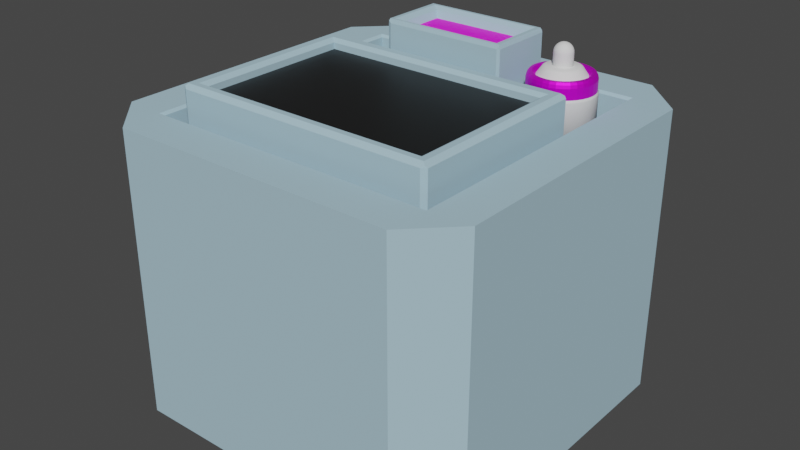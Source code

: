 # Source: Timer.blend  (saved by Blender 2.82.7; exported with 4.5.12 LTS)
import bpy
from mathutils import Matrix  # noqa: F401  (used for matrix-valued properties, if any)

bpy.ops.wm.read_factory_settings(use_empty=True)
scene = bpy.context.scene
scene.name = 'Scene'

# ---- collections
col_collection = bpy.data.collections.new('Collection'); scene.collection.children.link(col_collection)

# ---- images (referenced by path relative to the original .blend; pixels are not part of the script)
import os
ASSET_DIR = os.environ.get("B2B_ASSET_DIR", "")  # directory of the original .blend (textures are referenced by path, not embedded)
HERE = os.path.dirname(os.path.abspath(__file__))  # packed textures are extracted next to this script under _unpacked/

def load_image(name, relpath, width, height, colorspace="sRGB"):
    """Load a texture the original file referenced (path relative to the .blend, or extracted next to this script)."""
    p = next((c for c in (os.path.join(HERE, relpath), os.path.join(ASSET_DIR, relpath)) if relpath and os.path.exists(c)), "")
    if p:
        img = bpy.data.images.load(p, check_existing=True)
        img.name = name
    else:  # same state as the original file: an image datablock whose file is absent (Cycles renders it pink)
        img = bpy.data.images.new(name, width, height)
        img.source = "FILE"
        img.filepath = "//" + (relpath or name)
    img.colorspace_settings.name = colorspace
    return img
img_timer_texture_png = load_image('Timer_texture.png', 'Timer_texture.png', 1024, 1024, 'sRGB')
img_timer_strike0texture_png = load_image('Timer_Strike0Texture.png', 'Timer_Strike0Texture.png', 1024, 1024, 'sRGB')
img_timer_strike1texture_png = load_image('Timer_Strike1Texture.png', 'Timer_Strike1Texture.png', 1024, 1024, 'sRGB')
img_timer_strike2texture_png = load_image('Timer_Strike2Texture.png', 'Timer_Strike2Texture.png', 1024, 1024, 'sRGB')

# ---- materials (node trees are filled in below, after node groups)
mat_timer_material = bpy.data.materials.new('Timer_Material')
mat_timer_material.use_transparent_shadow = False
mat_timer_material.diffuse_color = (0.397, 0.5797, 0.6738, 1.0)
mat_timer_material.roughness = 0.314
mat_timer_material.specular_intensity = 0.1559
mat_timer_material.metallic = 0.2796
mat_timer_texture = bpy.data.materials.new('Timer_Texture')
mat_timer_texture.use_transparent_shadow = False
mat_timer_screenmaterial = bpy.data.materials.new('Timer_ScreenMaterial')
mat_timer_screenmaterial.use_transparent_shadow = False
mat_timer_strike0material = bpy.data.materials.new('Timer_Strike0Material')
mat_timer_strike0material.use_transparent_shadow = False
mat_timer_strike1material = bpy.data.materials.new('Timer_Strike1Material')
mat_timer_strike1material.use_transparent_shadow = False
mat_timer_strike2material = bpy.data.materials.new('Timer_Strike2Material')
mat_timer_strike2material.use_transparent_shadow = False
mat_timer_strike2material_001 = bpy.data.materials.new('Timer_Strike2Material.001')
mat_timer_strike2material_001.use_transparent_shadow = False
mat_timer_strike2material_001.diffuse_color = (0.01002, 0.01002, 0.01002, 1.0)
mat_timer_strike2material_001.roughness = 0.3441
mat_timer_strike2material_001.specular_intensity = 1.0

# ---- material node trees
mat_timer_texture.use_nodes = True; mat_timer_texture.node_tree.nodes.clear()
_N = mat_timer_texture.node_tree.nodes; _L = mat_timer_texture.node_tree.links
n0 = _N.new('ShaderNodeOutputMaterial'); n0.name = 'Material Output'; n0.location = (300, 300)
n1 = _N.new('ShaderNodeBsdfPrincipled'); n1.name = 'Principled BSDF'; n1.location = (10, 300)
n1.distribution = 'GGX'
n1.subsurface_method = 'BURLEY'
n1.inputs[1].default_value = 0.6795
n1.inputs[3].default_value = 1.45
n1.inputs[27].default_value = (0.0, 0.0, 0.0, 1.0)
n1.inputs[28].default_value = 1.0
n2 = _N.new('ShaderNodeTexImage'); n2.name = 'Image Texture'; n2.location = (-280, 280)
n2.image = img_timer_texture_png
_L.new(n1.outputs[0], n0.inputs[0])
_L.new(n2.outputs[0], n1.inputs[0])
n0.is_active_output = True
mat_timer_screenmaterial.use_nodes = True; mat_timer_screenmaterial.node_tree.nodes.clear()
_N = mat_timer_screenmaterial.node_tree.nodes; _L = mat_timer_screenmaterial.node_tree.links
n0 = _N.new('ShaderNodeOutputMaterial'); n0.name = 'Material Output'; n0.location = (300, 300)
n1 = _N.new('ShaderNodeBsdfPrincipled'); n1.name = 'Principled BSDF'; n1.location = (10, 300)
n1.distribution = 'GGX'
n1.subsurface_method = 'BURLEY'
n1.inputs[0].default_value = (0.008076, 0.008076, 0.008076, 1.0)
n1.inputs[3].default_value = 1.45
n1.inputs[27].default_value = (0.0, 0.0, 0.0, 1.0)
n1.inputs[28].default_value = 1.0
_L.new(n1.outputs[0], n0.inputs[0])
n0.is_active_output = True
mat_timer_strike0material.use_nodes = True; mat_timer_strike0material.node_tree.nodes.clear()
_N = mat_timer_strike0material.node_tree.nodes; _L = mat_timer_strike0material.node_tree.links
n0 = _N.new('ShaderNodeOutputMaterial'); n0.name = 'Material Output'; n0.location = (300, 300)
n1 = _N.new('ShaderNodeBsdfPrincipled'); n1.name = 'Principled BSDF'; n1.location = (10, 300)
n1.distribution = 'GGX'
n1.subsurface_method = 'BURLEY'
n1.inputs[3].default_value = 1.45
n1.inputs[27].default_value = (0.0, 0.0, 0.0, 1.0)
n1.inputs[28].default_value = 1.0
n2 = _N.new('ShaderNodeTexImage'); n2.name = 'Image Texture'; n2.location = (-280, 280)
n2.image = img_timer_strike0texture_png
_L.new(n1.outputs[0], n0.inputs[0])
_L.new(n2.outputs[0], n1.inputs[0])
n0.is_active_output = True
mat_timer_strike1material.use_nodes = True; mat_timer_strike1material.node_tree.nodes.clear()
_N = mat_timer_strike1material.node_tree.nodes; _L = mat_timer_strike1material.node_tree.links
n0 = _N.new('ShaderNodeOutputMaterial'); n0.name = 'Material Output'; n0.location = (300, 300)
n1 = _N.new('ShaderNodeBsdfPrincipled'); n1.name = 'Principled BSDF'; n1.location = (10, 300)
n1.distribution = 'GGX'
n1.subsurface_method = 'BURLEY'
n1.inputs[3].default_value = 1.45
n1.inputs[27].default_value = (0.0, 0.0, 0.0, 1.0)
n1.inputs[28].default_value = 1.0
n2 = _N.new('ShaderNodeTexImage'); n2.name = 'Image Texture'; n2.location = (-280, 280)
n2.image = img_timer_strike1texture_png
_L.new(n1.outputs[0], n0.inputs[0])
_L.new(n2.outputs[0], n1.inputs[0])
n0.is_active_output = True
mat_timer_strike2material.use_nodes = True; mat_timer_strike2material.node_tree.nodes.clear()
_N = mat_timer_strike2material.node_tree.nodes; _L = mat_timer_strike2material.node_tree.links
n0 = _N.new('ShaderNodeOutputMaterial'); n0.name = 'Material Output'; n0.location = (300, 300)
n1 = _N.new('ShaderNodeBsdfPrincipled'); n1.name = 'Principled BSDF'; n1.location = (10, 300)
n1.distribution = 'GGX'
n1.subsurface_method = 'BURLEY'
n1.inputs[3].default_value = 1.45
n1.inputs[27].default_value = (0.0, 0.0, 0.0, 1.0)
n1.inputs[28].default_value = 1.0
n2 = _N.new('ShaderNodeTexImage'); n2.name = 'Image Texture'; n2.location = (-280, 280)
n2.image = img_timer_strike2texture_png
_L.new(n1.outputs[0], n0.inputs[0])
_L.new(n2.outputs[0], n1.inputs[0])
n0.is_active_output = True
mat_timer_strike2material_001.use_nodes = True; mat_timer_strike2material_001.node_tree.nodes.clear()
_N = mat_timer_strike2material_001.node_tree.nodes; _L = mat_timer_strike2material_001.node_tree.links
n0 = _N.new('ShaderNodeOutputMaterial'); n0.name = 'Material Output'; n0.location = (300, 300)
n1 = _N.new('ShaderNodeBsdfPrincipled'); n1.name = 'Principled BSDF'; n1.location = (10, 300)
n1.distribution = 'GGX'
n1.subsurface_method = 'BURLEY'
n1.inputs[3].default_value = 1.45
n1.inputs[27].default_value = (0.0, 0.0, 0.0, 1.0)
n1.inputs[28].default_value = 1.0
n2 = _N.new('ShaderNodeTexImage'); n2.name = 'Image Texture'; n2.location = (-280, 280)
n2.image = img_timer_strike2texture_png
_L.new(n1.outputs[0], n0.inputs[0])
_L.new(n2.outputs[0], n1.inputs[0])
n0.is_active_output = True

# ---- world
world_world = bpy.data.worlds.new('World'); scene.world = world_world
world_world.use_nodes = True; world_world.node_tree.nodes.clear()
_N = world_world.node_tree.nodes; _L = world_world.node_tree.links
n0 = _N.new('ShaderNodeOutputWorld'); n0.name = 'World Output'; n0.location = (300, 300)
n1 = _N.new('ShaderNodeBackground'); n1.name = 'Background'; n1.location = (10, 300)
n1.inputs[0].default_value = (0.05088, 0.05088, 0.05088, 1.0)
_L.new(n1.outputs[0], n0.inputs[0])
n0.is_active_output = True
world_world.color = (0.05088, 0.05088, 0.05088)
world_world.use_sun_shadow = False
world_world.sun_shadow_jitter_overblur = 0.0

# ---- meshes
me_cylinder = bpy.data.meshes.new('Cylinder')
me_cylinder.from_pydata([(0.0, 1.0, -1.0), (-2.779e-08, 0.4735, 1.033), (0.1951, 0.9808, -1.0), (0.09238, 0.4644, 1.033), (0.3827, 0.9239, -1.0), (0.1812, 0.4375, 1.033), (0.5556, 0.8315, -1.0), (0.2631, 0.3937, 1.033), (0.7071, 0.7071, -1.0), (0.3348, 0.3348, 1.033), (0.8315, 0.5556, -1.0), (0.3937, 0.2631, 1.033), (0.9239, 0.3827, -1.0), (0.4375, 0.1812, 1.033), (0.9808, 0.1951, -1.0), (0.4644, 0.09238, 1.033), (1.0, 7.55e-08, -1.0), (0.4735, 1.315e-07, 1.033), (0.9808, -0.1951, -1.0), (0.4644, -0.09238, 1.033), (0.9239, -0.3827, -1.0), (0.4375, -0.1812, 1.033), (0.8315, -0.5556, -1.0), (0.3937, -0.2631, 1.033), (0.7071, -0.7071, -1.0), (0.3348, -0.3348, 1.033), (0.5556, -0.8315, -1.0), (0.2631, -0.3937, 1.033), (0.3827, -0.9239, -1.0), (0.1812, -0.4375, 1.033), (0.1951, -0.9808, -1.0), (0.09238, -0.4644, 1.033), (-3.258e-07, -1.0, -1.0), (-1.535e-07, -0.4735, 1.033), (-0.1951, -0.9808, -1.0), (-0.09238, -0.4644, 1.033), (-0.3827, -0.9239, -1.0), (-0.1812, -0.4375, 1.033), (-0.5556, -0.8315, -1.0), (-0.2631, -0.3937, 1.033), (-0.7071, -0.7071, -1.0), (-0.3348, -0.3348, 1.033), (-0.8315, -0.5556, -1.0), (-0.3937, -0.2631, 1.033), (-0.9239, -0.3827, -1.0), (-0.4375, -0.1812, 1.033), (-0.9808, -0.1951, -1.0), (-0.4644, -0.09238, 1.033), (-1.0, 9.656e-07, -1.0), (-0.4735, 5.555e-07, 1.033), (-0.9808, 0.1951, -1.0), (-0.4644, 0.09238, 1.033), (-0.9239, 0.3827, -1.0), (-0.4375, 0.1812, 1.033), (-0.8315, 0.5556, -1.0), (-0.3937, 0.2631, 1.033), (-0.7071, 0.7071, -1.0), (-0.3348, 0.3348, 1.033), (-0.5556, 0.8315, -1.0), (-0.2631, 0.3937, 1.033), (-0.3827, 0.9239, -1.0), (-0.1812, 0.4375, 1.033), (-0.1951, 0.9808, -1.0), (-0.09238, 0.4644, 1.033), (0.0, 1.0, 0.3093), (0.1951, 0.9808, 0.3093), (0.3827, 0.9239, 0.3093), (0.5556, 0.8315, 0.3093), (0.7071, 0.7071, 0.3093), (0.8315, 0.5556, 0.3093), (0.9239, 0.3827, 0.3093), (0.9808, 0.1951, 0.3093), (1.0, 7.55e-08, 0.3093), (0.9808, -0.1951, 0.3093), (0.9239, -0.3827, 0.3093), (0.8315, -0.5556, 0.3093), (0.7071, -0.7071, 0.3093), (0.5556, -0.8315, 0.3093), (0.3827, -0.9239, 0.3093), (0.1951, -0.9808, 0.3093), (-3.258e-07, -1.0, 0.3093), (-0.1951, -0.9808, 0.3093), (-0.3827, -0.9239, 0.3093), (-0.5556, -0.8315, 0.3093), (-0.7071, -0.7071, 0.3093), (-0.8315, -0.5556, 0.3093), (-0.9239, -0.3827, 0.3093), (-0.9808, -0.1951, 0.3093), (-1.0, 9.656e-07, 0.3093), (-0.9808, 0.1951, 0.3093), (-0.9239, 0.3827, 0.3093), (-0.8315, 0.5556, 0.3093), (-0.7071, 0.7071, 0.3093), (-0.5556, 0.8315, 0.3093), (-0.3827, 0.9239, 0.3093), (-0.1951, 0.9808, 0.3093), (0.1056, 0.5307, 1.0), (0.0, 0.5411, 1.0), (0.2071, 0.4999, 1.0), (0.3006, 0.4499, 1.0), (0.3826, 0.3826, 1.0), (0.4499, 0.3006, 1.0), (0.4999, 0.2071, 1.0), (0.5307, 0.1056, 1.0), (0.5411, 1.503e-07, 1.0), (0.5307, -0.1056, 1.0), (0.4999, -0.2071, 1.0), (0.4499, -0.3006, 1.0), (0.3826, -0.3826, 1.0), (0.3006, -0.4499, 1.0), (0.2071, -0.4999, 1.0), (0.1056, -0.5307, 1.0), (-1.763e-07, -0.5411, 1.0), (-0.1056, -0.5307, 1.0), (-0.2071, -0.4999, 1.0), (-0.3006, -0.4499, 1.0), (-0.3826, -0.3826, 1.0), (-0.4499, -0.3006, 1.0), (-0.4999, -0.2071, 1.0), (-0.5307, -0.1056, 1.0), (-0.5411, 6.319e-07, 1.0), (-0.5307, 0.1056, 1.0), (-0.4999, 0.2071, 1.0), (-0.4499, 0.3006, 1.0), (-0.3826, 0.3826, 1.0), (-0.3006, 0.4499, 1.0), (-0.2071, 0.4999, 1.0), (-0.1056, 0.5307, 1.0), (-5.586e-09, 1.004, 0.3386), (0.1958, 0.9843, 0.3386), (0.384, 0.9271, 0.3386), (0.5575, 0.8344, 0.3386), (0.7096, 0.7096, 0.3386), (0.8344, 0.5575, 0.3386), (0.9271, 0.384, 0.3386), (0.9843, 0.1958, 0.3386), (1.004, 6.934e-08, 0.3386), (0.9843, -0.1958, 0.3386), (0.9271, -0.384, 0.3386), (0.8344, -0.5575, 0.3386), (0.7096, -0.7096, 0.3386), (0.5575, -0.8344, 0.3386), (0.384, -0.9271, 0.3386), (0.1958, -0.9843, 0.3386), (-3.326e-07, -1.004, 0.3386), (-0.1958, -0.9843, 0.3386), (-0.384, -0.9271, 0.3386), (-0.5575, -0.8344, 0.3386), (-0.7096, -0.7096, 0.3386), (-0.8344, -0.5575, 0.3386), (-0.9271, -0.384, 0.3386), (-0.9843, -0.1958, 0.3386), (-1.004, 9.626e-07, 0.3386), (-0.9843, 0.1958, 0.3386), (-0.9271, 0.384, 0.3386), (-0.8344, 0.5575, 0.3386), (-0.7096, 0.7096, 0.3386), (-0.5575, 0.8344, 0.3386), (-0.384, 0.9271, 0.3386), (-0.1958, 0.9843, 0.3386)], [], [(128, 97, 96, 129), (129, 96, 98, 130), (130, 98, 99, 131), (131, 99, 100, 132), (132, 100, 101, 133), (133, 101, 102, 134), (134, 102, 103, 135), (135, 103, 104, 136), (136, 104, 105, 137), (137, 105, 106, 138), (138, 106, 107, 139), (139, 107, 108, 140), (140, 108, 109, 141), (141, 109, 110, 142), (142, 110, 111, 143), (143, 111, 112, 144), (144, 112, 113, 145), (145, 113, 114, 146), (146, 114, 115, 147), (147, 115, 116, 148), (148, 116, 117, 149), (149, 117, 118, 150), (150, 118, 119, 151), (151, 119, 120, 152), (152, 120, 121, 153), (153, 121, 122, 154), (154, 122, 123, 155), (155, 123, 124, 156), (156, 124, 125, 157), (157, 125, 126, 158), (3, 1, 63, 61, 59, 57, 55, 53, 51, 49, 47, 45, 43, 41, 39, 37, 35, 33, 31, 29, 27, 25, 23, 21, 19, 17, 15, 13, 11, 9, 7, 5), (158, 126, 127, 159), (159, 127, 97, 128), (0, 2, 4, 6, 8, 10, 12, 14, 16, 18, 20, 22, 24, 26, 28, 30, 32, 34, 36, 38, 40, 42, 44, 46, 48, 50, 52, 54, 56, 58, 60, 62), (62, 95, 64, 0), (60, 94, 95, 62), (58, 93, 94, 60), (56, 92, 93, 58), (54, 91, 92, 56), (52, 90, 91, 54), (50, 89, 90, 52), (48, 88, 89, 50), (46, 87, 88, 48), (44, 86, 87, 46), (42, 85, 86, 44), (40, 84, 85, 42), (38, 83, 84, 40), (36, 82, 83, 38), (34, 81, 82, 36), (32, 80, 81, 34), (30, 79, 80, 32), (28, 78, 79, 30), (26, 77, 78, 28), (24, 76, 77, 26), (22, 75, 76, 24), (20, 74, 75, 22), (18, 73, 74, 20), (16, 72, 73, 18), (14, 71, 72, 16), (12, 70, 71, 14), (10, 69, 70, 12), (8, 68, 69, 10), (6, 67, 68, 8), (4, 66, 67, 6), (2, 65, 66, 4), (0, 64, 65, 2), (1, 3, 96, 97), (3, 5, 98, 96), (5, 7, 99, 98), (7, 9, 100, 99), (9, 11, 101, 100), (11, 13, 102, 101), (13, 15, 103, 102), (15, 17, 104, 103), (17, 19, 105, 104), (19, 21, 106, 105), (21, 23, 107, 106), (23, 25, 108, 107), (25, 27, 109, 108), (27, 29, 110, 109), (29, 31, 111, 110), (31, 33, 112, 111), (33, 35, 113, 112), (35, 37, 114, 113), (37, 39, 115, 114), (39, 41, 116, 115), (41, 43, 117, 116), (43, 45, 118, 117), (45, 47, 119, 118), (47, 49, 120, 119), (49, 51, 121, 120), (51, 53, 122, 121), (53, 55, 123, 122), (55, 57, 124, 123), (57, 59, 125, 124), (59, 61, 126, 125), (61, 63, 127, 126), (63, 1, 97, 127), (95, 159, 128, 64), (94, 158, 159, 95), (93, 157, 158, 94), (92, 156, 157, 93), (91, 155, 156, 92), (90, 154, 155, 91), (89, 153, 154, 90), (88, 152, 153, 89), (87, 151, 152, 88), (86, 150, 151, 87), (85, 149, 150, 86), (84, 148, 149, 85), (83, 147, 148, 84), (82, 146, 147, 83), (81, 145, 146, 82), (80, 144, 145, 81), (79, 143, 144, 80), (78, 142, 143, 79), (77, 141, 142, 78), (76, 140, 141, 77), (75, 139, 140, 76), (74, 138, 139, 75), (73, 137, 138, 74), (72, 136, 137, 73), (71, 135, 136, 72), (70, 134, 135, 71), (69, 133, 134, 70), (68, 132, 133, 69), (67, 131, 132, 68), (66, 130, 131, 67), (65, 129, 130, 66), (64, 128, 129, 65)])
me_cylinder.polygons.foreach_set('use_smooth', [True] * 130)
_uv = me_cylinder.uv_layers.new(name='UVMap')
_uv.uv.foreach_set('vector', [1.0, 0.8346, 1.0, 1.0, 0.9688, 1.0, 0.9688, 0.8346, 0.9688, 0.8346, 0.9688, 1.0, 0.9375, 1.0, 0.9375, 0.8346, 0.9375, 0.8346, 0.9375, 1.0, 0.9062, 1.0, 0.9062, 0.8346, 0.9062, 0.8346, 0.9062, 1.0, 0.875, 1.0, 0.875, 0.8346, 0.875, 0.8346, 0.875, 1.0, 0.8438, 1.0, 0.8438, 0.8346, 0.8438, 0.8346, 0.8438, 1.0, 0.8125, 1.0, 0.8125, 0.8346, 0.8125, 0.8346, 0.8125, 1.0, 0.7812, 1.0, 0.7812, 0.8346, 0.7812, 0.8346, 0.7812, 1.0, 0.75, 1.0, 0.75, 0.8346, 0.75, 0.8346, 0.75, 1.0, 0.7188, 1.0, 0.7188, 0.8346, 0.7188, 0.8346, 0.7188, 1.0, 0.6875, 1.0, 0.6875, 0.8346, 0.6875, 0.8346, 0.6875, 1.0, 0.6562, 1.0, 0.6563, 0.8346, 0.6563, 0.8346, 0.6562, 1.0, 0.625, 1.0, 0.625, 0.8346, 0.625, 0.8346, 0.625, 1.0, 0.5938, 1.0, 0.5938, 0.8346, 0.5938, 0.8346, 0.5938, 1.0, 0.5625, 1.0, 0.5625, 0.8346, 0.5625, 0.8346, 0.5625, 1.0, 0.5312, 1.0, 0.5312, 0.8346, 0.5312, 0.8346, 0.5312, 1.0, 0.5, 1.0, 0.5, 0.8346, 0.5, 0.8346, 0.5, 1.0, 0.4688, 1.0, 0.4688, 0.8346, 0.4688, 0.8346, 0.4688, 1.0, 0.4375, 1.0, 0.4375, 0.8346, 0.4375, 0.8346, 0.4375, 1.0, 0.4062, 1.0, 0.4062, 0.8346, 0.4062, 0.8346, 0.4062, 1.0, 0.375, 1.0, 0.375, 0.8346, 0.375, 0.8346, 0.375, 1.0, 0.3438, 1.0, 0.3438, 0.8346, 0.3438, 0.8346, 0.3438, 1.0, 0.3125, 1.0, 0.3125, 0.8346, 0.3125, 0.8346, 0.3125, 1.0, 0.2812, 1.0, 0.2813, 0.8346, 0.2813, 0.8346, 0.2812, 1.0, 0.25, 1.0, 0.25, 0.8346, 0.25, 0.8346, 0.25, 1.0, 0.2188, 1.0, 0.2188, 0.8346, 0.2188, 0.8346, 0.2188, 1.0, 0.1875, 1.0, 0.1875, 0.8346, 0.1875, 0.8346, 0.1875, 1.0, 0.1562, 1.0, 0.1562, 0.8346, 0.1562, 0.8346, 0.1562, 1.0, 0.125, 1.0, 0.125, 0.8346, 0.125, 0.8346, 0.125, 1.0, 0.09375, 1.0, 0.09375, 0.8346, 0.09375, 0.8346, 0.09375, 1.0, 0.0625, 1.0, 0.0625, 0.8346, 0.291, 0.456, 0.25, 0.46, 0.209, 0.456, 0.1696, 0.444, 0.1333, 0.4246, 0.1015, 0.3985, 0.07538, 0.3667, 0.05597, 0.3304, 0.04402, 0.291, 0.03999, 0.25, 0.04402, 0.209, 0.05597, 0.1696, 0.07538, 0.1333, 0.1015, 0.1015, 0.1333, 0.07538, 0.1696, 0.05597, 0.209, 0.04402, 0.25, 0.03999, 0.291, 0.04402, 0.3304, 0.05597, 0.3667, 0.07538, 0.3985, 0.1015, 0.4246, 0.1333, 0.444, 0.1696, 0.456, 0.209, 0.46, 0.25, 0.456, 0.291, 0.444, 0.3304, 0.4246, 0.3667, 0.3985, 0.3985, 0.3667, 0.4246, 0.3304, 0.444, 0.0625, 0.8346, 0.0625, 1.0, 0.03125, 1.0, 0.03125, 0.8346, 0.03125, 0.8346, 0.03125, 1.0, 0.0, 1.0, 0.0, 0.8346, 0.75, 0.49, 0.7968, 0.4854, 0.8418, 0.4717, 0.8833, 0.4496, 0.9197, 0.4197, 0.9496, 0.3833, 0.9717, 0.3418, 0.9854, 0.2968, 0.99, 0.25, 0.9854, 0.2032, 0.9717, 0.1582, 0.9496, 0.1167, 0.9197, 0.08029, 0.8833, 0.05045, 0.8418, 0.02827, 0.7968, 0.01461, 0.75, 0.01, 0.7032, 0.01461, 0.6582, 0.02827, 0.6167, 0.05045, 0.5803, 0.08029, 0.5504, 0.1167, 0.5283, 0.1582, 0.5146, 0.2032, 0.51, 0.25, 0.5146, 0.2968, 0.5283, 0.3418, 0.5504, 0.3833, 0.5803, 0.4197, 0.6167, 0.4496, 0.6582, 0.4717, 0.7032, 0.4854, 0.03125, 0.5, 0.03125, 0.8273, 0.0, 0.8273, 0.0, 0.5, 0.0625, 0.5, 0.0625, 0.8273, 0.03125, 0.8273, 0.03125, 0.5, 0.09375, 0.5, 0.09375, 0.8273, 0.0625, 0.8273, 0.0625, 0.5, 0.125, 0.5, 0.125, 0.8273, 0.09375, 0.8273, 0.09375, 0.5, 0.1562, 0.5, 0.1562, 0.8273, 0.125, 0.8273, 0.125, 0.5, 0.1875, 0.5, 0.1875, 0.8273, 0.1562, 0.8273, 0.1562, 0.5, 0.2188, 0.5, 0.2188, 0.8273, 0.1875, 0.8273, 0.1875, 0.5, 0.25, 0.5, 0.25, 0.8273, 0.2188, 0.8273, 0.2188, 0.5, 0.2812, 0.5, 0.2812, 0.8273, 0.25, 0.8273, 0.25, 0.5, 0.3125, 0.5, 0.3125, 0.8273, 0.2812, 0.8273, 0.2812, 0.5, 0.3438, 0.5, 0.3438, 0.8273, 0.3125, 0.8273, 0.3125, 0.5, 0.375, 0.5, 0.375, 0.8273, 0.3438, 0.8273, 0.3438, 0.5, 0.4062, 0.5, 0.4062, 0.8273, 0.375, 0.8273, 0.375, 0.5, 0.4375, 0.5, 0.4375, 0.8273, 0.4062, 0.8273, 0.4062, 0.5, 0.4688, 0.5, 0.4688, 0.8273, 0.4375, 0.8273, 0.4375, 0.5, 0.5, 0.5, 0.5, 0.8273, 0.4688, 0.8273, 0.4688, 0.5, 0.5312, 0.5, 0.5312, 0.8273, 0.5, 0.8273, 0.5, 0.5, 0.5625, 0.5, 0.5625, 0.8273, 0.5312, 0.8273, 0.5312, 0.5, 0.5938, 0.5, 0.5938, 0.8273, 0.5625, 0.8273, 0.5625, 0.5, 0.625, 0.5, 0.625, 0.8273, 0.5938, 0.8273, 0.5938, 0.5, 0.6562, 0.5, 0.6562, 0.8273, 0.625, 0.8273, 0.625, 0.5, 0.6875, 0.5, 0.6875, 0.8273, 0.6562, 0.8273, 0.6562, 0.5, 0.7188, 0.5, 0.7188, 0.8273, 0.6875, 0.8273, 0.6875, 0.5, 0.75, 0.5, 0.75, 0.8273, 0.7188, 0.8273, 0.7188, 0.5, 0.7812, 0.5, 0.7812, 0.8273, 0.75, 0.8273, 0.75, 0.5, 0.8125, 0.5, 0.8125, 0.8273, 0.7812, 0.8273, 0.7812, 0.5, 0.8438, 0.5, 0.8438, 0.8273, 0.8125, 0.8273, 0.8125, 0.5, 0.875, 0.5, 0.875, 0.8273, 0.8438, 0.8273, 0.8438, 0.5, 0.9062, 0.5, 0.9062, 0.8273, 0.875, 0.8273, 0.875, 0.5, 0.9375, 0.5, 0.9375, 0.8273, 0.9062, 0.8273, 0.9062, 0.5, 0.9688, 0.5, 0.9688, 0.8273, 0.9375, 0.8273, 0.9375, 0.5, 1.0, 0.5, 1.0, 0.8273, 0.9688, 0.8273, 0.9688, 0.5, 0.25, 0.46, 0.291, 0.456, 0.2968, 0.4854, 0.25, 0.49, 0.291, 0.456, 0.3304, 0.444, 0.3418, 0.4717, 0.2968, 0.4854, 0.3304, 0.444, 0.3667, 0.4246, 0.3833, 0.4496, 0.3418, 0.4717, 0.3667, 0.4246, 0.3985, 0.3985, 0.4197, 0.4197, 0.3833, 0.4496, 0.3985, 0.3985, 0.4246, 0.3667, 0.4496, 0.3833, 0.4197, 0.4197, 0.4246, 0.3667, 0.444, 0.3304, 0.4717, 0.3418, 0.4496, 0.3833, 0.444, 0.3304, 0.456, 0.291, 0.4854, 0.2968, 0.4717, 0.3418, 0.456, 0.291, 0.46, 0.25, 0.49, 0.25, 0.4854, 0.2968, 0.46, 0.25, 0.456, 0.209, 0.4854, 0.2032, 0.49, 0.25, 0.456, 0.209, 0.444, 0.1696, 0.4717, 0.1582, 0.4854, 0.2032, 0.444, 0.1696, 0.4246, 0.1333, 0.4496, 0.1167, 0.4717, 0.1582, 0.4246, 0.1333, 0.3985, 0.1015, 0.4197, 0.08029, 0.4496, 0.1167, 0.3985, 0.1015, 0.3667, 0.07538, 0.3833, 0.05045, 0.4197, 0.08029, 0.3667, 0.07538, 0.3304, 0.05597, 0.3418, 0.02827, 0.3833, 0.05045, 0.3304, 0.05597, 0.291, 0.04402, 0.2968, 0.01461, 0.3418, 0.02827, 0.291, 0.04402, 0.25, 0.03999, 0.25, 0.01, 0.2968, 0.01461, 0.25, 0.03999, 0.209, 0.04402, 0.2032, 0.01461, 0.25, 0.01, 0.209, 0.04402, 0.1696, 0.05597, 0.1582, 0.02827, 0.2032, 0.01461, 0.1696, 0.05597, 0.1333, 0.07538, 0.1167, 0.05045, 0.1582, 0.02827, 0.1333, 0.07538, 0.1015, 0.1015, 0.08029, 0.08029, 0.1167, 0.05045, 0.1015, 0.1015, 0.07538, 0.1333, 0.05045, 0.1167, 0.08029, 0.08029, 0.07538, 0.1333, 0.05597, 0.1696, 0.02827, 0.1582, 0.05045, 0.1167, 0.05597, 0.1696, 0.04402, 0.209, 0.01461, 0.2032, 0.02827, 0.1582, 0.04402, 0.209, 0.03999, 0.25, 0.01, 0.25, 0.01461, 0.2032, 0.03999, 0.25, 0.04402, 0.291, 0.01461, 0.2968, 0.01, 0.25, 0.04402, 0.291, 0.05597, 0.3304, 0.02827, 0.3418, 0.01461, 0.2968, 0.05597, 0.3304, 0.07538, 0.3667, 0.05045, 0.3833, 0.02827, 0.3418, 0.07538, 0.3667, 0.1015, 0.3985, 0.08029, 0.4197, 0.05045, 0.3833, 0.1015, 0.3985, 0.1333, 0.4246, 0.1167, 0.4496, 0.08029, 0.4197, 0.1333, 0.4246, 0.1696, 0.444, 0.1582, 0.4717, 0.1167, 0.4496, 0.1696, 0.444, 0.209, 0.456, 0.2032, 0.4854, 0.1582, 0.4717, 0.209, 0.456, 0.25, 0.46, 0.25, 0.49, 0.2032, 0.4854, 0.03125, 0.8273, 0.03125, 0.8346, 0.0, 0.8346, 0.0, 0.8273, 0.0625, 0.8273, 0.0625, 0.8346, 0.03125, 0.8346, 0.03125, 0.8273, 0.09375, 0.8273, 0.09375, 0.8346, 0.0625, 0.8346, 0.0625, 0.8273, 0.125, 0.8273, 0.125, 0.8346, 0.09375, 0.8346, 0.09375, 0.8273, 0.1562, 0.8273, 0.1562, 0.8346, 0.125, 0.8346, 0.125, 0.8273, 0.1875, 0.8273, 0.1875, 0.8346, 0.1562, 0.8346, 0.1562, 0.8273, 0.2188, 0.8273, 0.2188, 0.8346, 0.1875, 0.8346, 0.1875, 0.8273, 0.25, 0.8273, 0.25, 0.8346, 0.2188, 0.8346, 0.2188, 0.8273, 0.2812, 0.8273, 0.2813, 0.8346, 0.25, 0.8346, 0.25, 0.8273, 0.3125, 0.8273, 0.3125, 0.8346, 0.2813, 0.8346, 0.2812, 0.8273, 0.3438, 0.8273, 0.3438, 0.8346, 0.3125, 0.8346, 0.3125, 0.8273, 0.375, 0.8273, 0.375, 0.8346, 0.3438, 0.8346, 0.3438, 0.8273, 0.4062, 0.8273, 0.4062, 0.8346, 0.375, 0.8346, 0.375, 0.8273, 0.4375, 0.8273, 0.4375, 0.8346, 0.4062, 0.8346, 0.4062, 0.8273, 0.4688, 0.8273, 0.4688, 0.8346, 0.4375, 0.8346, 0.4375, 0.8273, 0.5, 0.8273, 0.5, 0.8346, 0.4688, 0.8346, 0.4688, 0.8273, 0.5312, 0.8273, 0.5312, 0.8346, 0.5, 0.8346, 0.5, 0.8273, 0.5625, 0.8273, 0.5625, 0.8346, 0.5312, 0.8346, 0.5312, 0.8273, 0.5938, 0.8273, 0.5938, 0.8346, 0.5625, 0.8346, 0.5625, 0.8273, 0.625, 0.8273, 0.625, 0.8346, 0.5938, 0.8346, 0.5938, 0.8273, 0.6562, 0.8273, 0.6563, 0.8346, 0.625, 0.8346, 0.625, 0.8273, 0.6875, 0.8273, 0.6875, 0.8346, 0.6563, 0.8346, 0.6562, 0.8273, 0.7188, 0.8273, 0.7188, 0.8346, 0.6875, 0.8346, 0.6875, 0.8273, 0.75, 0.8273, 0.75, 0.8346, 0.7188, 0.8346, 0.7188, 0.8273, 0.7812, 0.8273, 0.7812, 0.8346, 0.75, 0.8346, 0.75, 0.8273, 0.8125, 0.8273, 0.8125, 0.8346, 0.7812, 0.8346, 0.7812, 0.8273, 0.8438, 0.8273, 0.8438, 0.8346, 0.8125, 0.8346, 0.8125, 0.8273, 0.875, 0.8273, 0.875, 0.8346, 0.8438, 0.8346, 0.8438, 0.8273, 0.9062, 0.8273, 0.9062, 0.8346, 0.875, 0.8346, 0.875, 0.8273, 0.9375, 0.8273, 0.9375, 0.8346, 0.9062, 0.8346, 0.9062, 0.8273, 0.9688, 0.8273, 0.9688, 0.8346, 0.9375, 0.8346, 0.9375, 0.8273, 1.0, 0.8273, 1.0, 0.8346, 0.9688, 0.8346, 0.9688, 0.8273])
me_cylinder.use_remesh_fix_poles = True
me_cylinder.use_remesh_preserve_attributes = False
me_cylinder.use_mirror_vertex_groups = False
me_cylinder.update()
me_sphere = bpy.data.meshes.new('Sphere')
me_sphere.from_pydata([(0.0, 0.1951, 0.9808), (0.0, 0.3827, 0.9239), (0.0, 0.5556, 0.8315), (0.0, 0.7071, 0.7071), (0.0, 0.8315, 0.5556), (0.0, 0.9239, 0.3827), (0.0, 0.9808, 0.1951), (0.0, 1.0, 7.55e-08), (0.03806, 0.1913, 0.9808), (0.07466, 0.3753, 0.9239), (0.1084, 0.5449, 0.8315), (0.1379, 0.6935, 0.7071), (0.1622, 0.8155, 0.5556), (0.1802, 0.9061, 0.3827), (0.1913, 0.9619, 0.1951), (0.1951, 0.9808, 7.55e-08), (0.07466, 0.1802, 0.9808), (0.1464, 0.3536, 0.9239), (0.2126, 0.5133, 0.8315), (0.2706, 0.6533, 0.7071), (0.3182, 0.7682, 0.5556), (0.3536, 0.8536, 0.3827), (0.3753, 0.9061, 0.1951), (0.3827, 0.9239, 7.55e-08), (0.1084, 0.1622, 0.9808), (0.2126, 0.3182, 0.9239), (0.3087, 0.4619, 0.8315), (0.3928, 0.5879, 0.7071), (0.4619, 0.6913, 0.5556), (0.5133, 0.7682, 0.3827), (0.5449, 0.8155, 0.1951), (0.5556, 0.8315, 7.55e-08), (0.1379, 0.1379, 0.9808), (0.2706, 0.2706, 0.9239), (0.3928, 0.3928, 0.8315), (0.5, 0.5, 0.7071), (0.5879, 0.5879, 0.5556), (0.6533, 0.6533, 0.3827), (0.6935, 0.6935, 0.1951), (0.7071, 0.7071, 7.55e-08), (0.1622, 0.1084, 0.9808), (0.3182, 0.2126, 0.9239), (0.4619, 0.3087, 0.8315), (0.5879, 0.3928, 0.7071), (0.6913, 0.4619, 0.5556), (0.7682, 0.5133, 0.3827), (0.8155, 0.5449, 0.1951), (0.8315, 0.5556, 7.55e-08), (0.1802, 0.07466, 0.9808), (0.3536, 0.1464, 0.9239), (0.5133, 0.2126, 0.8315), (0.6533, 0.2706, 0.7071), (0.7682, 0.3182, 0.5556), (0.8536, 0.3536, 0.3827), (0.9061, 0.3753, 0.1951), (0.9239, 0.3827, 7.55e-08), (0.1913, 0.03806, 0.9808), (0.3753, 0.07466, 0.9239), (0.5449, 0.1084, 0.8315), (0.6935, 0.1379, 0.7071), (0.8155, 0.1622, 0.5556), (0.9061, 0.1802, 0.3827), (0.9619, 0.1913, 0.1951), (0.9808, 0.1951, 7.55e-08), (0.1951, -3.266e-07, 0.9808), (0.3827, -3.192e-07, 0.9239), (0.5556, -3.117e-07, 0.8315), (0.7071, -3.192e-07, 0.7071), (0.8315, -3.341e-07, 0.5556), (0.9239, -2.745e-07, 0.3827), (0.9808, -3.937e-07, 0.1951), (1.0, -3.788e-07, 7.55e-08), (0.1913, -0.03806, 0.9808), (0.3753, -0.07466, 0.9239), (0.5449, -0.1084, 0.8315), (0.6935, -0.138, 0.7071), (0.8155, -0.1622, 0.5556), (0.9061, -0.1802, 0.3827), (0.9619, -0.1913, 0.1951), (0.9808, -0.1951, 7.55e-08), (0.1802, -0.07466, 0.9808), (0.3536, -0.1464, 0.9239), (0.5133, -0.2126, 0.8315), (0.6533, -0.2706, 0.7071), (0.7682, -0.3182, 0.5556), (0.8536, -0.3536, 0.3827), (0.9061, -0.3753, 0.1951), (0.9239, -0.3827, 7.55e-08), (0.1622, -0.1084, 0.9808), (0.3182, -0.2126, 0.9239), (0.4619, -0.3087, 0.8315), (0.5879, -0.3928, 0.7071), (0.6913, -0.4619, 0.5556), (0.7682, -0.5133, 0.3827), (0.8155, -0.5449, 0.1951), (0.8315, -0.5556, 7.55e-08), (0.1379, -0.138, 0.9808), (0.2706, -0.2706, 0.9239), (0.3928, -0.3928, 0.8315), (0.5, -0.5, 0.7071), (0.5879, -0.5879, 0.5556), (0.6533, -0.6533, 0.3827), (0.6935, -0.6935, 0.1951), (0.7071, -0.7071, 7.55e-08), (0.1084, -0.1622, 0.9808), (0.2126, -0.3182, 0.9239), (0.3087, -0.4619, 0.8315), (0.3928, -0.5879, 0.7071), (0.4619, -0.6913, 0.5556), (0.5133, -0.7682, 0.3827), (0.5449, -0.8155, 0.1951), (0.5556, -0.8315, 7.55e-08), (0.07466, -0.1802, 0.9808), (0.1464, -0.3536, 0.9239), (0.2126, -0.5133, 0.8315), (0.2706, -0.6533, 0.7071), (0.3182, -0.7682, 0.5556), (0.3536, -0.8536, 0.3827), (0.3753, -0.9061, 0.1951), (0.3827, -0.9239, 7.55e-08), (0.03806, -0.1913, 0.9808), (0.07466, -0.3753, 0.9239), (0.1084, -0.5449, 0.8315), (0.1379, -0.6935, 0.7071), (0.1622, -0.8155, 0.5556), (0.1802, -0.9061, 0.3827), (0.1913, -0.9619, 0.1951), (0.1951, -0.9808, 7.55e-08), (-7.212e-09, -0.1951, 0.9808), (4.122e-08, -0.3827, 0.9239), (2.632e-08, -0.5556, 0.8315), (-2.584e-08, -0.7071, 0.7071), (-8.544e-08, -0.8315, 0.5556), (6.357e-08, -0.9239, 0.3827), (-8.544e-08, -0.9808, 0.1951), (-1.003e-07, -1.0, 7.55e-08), (-0.03806, -0.1913, 0.9808), (-0.07466, -0.3753, 0.9239), (-0.1084, -0.5449, 0.8315), (-0.1379, -0.6935, 0.7071), (-0.1622, -0.8155, 0.5556), (-0.1802, -0.9061, 0.3827), (-0.1913, -0.9619, 0.1951), (-0.1951, -0.9808, 7.55e-08), (-0.07466, -0.1802, 0.9808), (-0.1464, -0.3536, 0.9239), (-0.2126, -0.5133, 0.8315), (-0.2706, -0.6533, 0.7071), (-0.3182, -0.7682, 0.5556), (-0.3536, -0.8536, 0.3827), (-0.3753, -0.9061, 0.1951), (-0.3827, -0.9239, 7.55e-08), (-0.1084, -0.1622, 0.9808), (-0.2126, -0.3182, 0.9239), (-0.3087, -0.4619, 0.8315), (-0.3928, -0.5879, 0.7071), (-0.4619, -0.6913, 0.5556), (-0.5133, -0.7682, 0.3827), (-0.5449, -0.8155, 0.1951), (-0.5556, -0.8315, 7.55e-08), (-2.304e-07, -5.562e-07, 1.0), (-0.1379, -0.138, 0.9808), (-0.2706, -0.2706, 0.9239), (-0.3928, -0.3928, 0.8315), (-0.5, -0.5, 0.7071), (-0.5879, -0.5879, 0.5556), (-0.6533, -0.6533, 0.3827), (-0.6935, -0.6935, 0.1951), (-0.7071, -0.7071, 7.55e-08), (-0.1622, -0.1084, 0.9808), (-0.3182, -0.2126, 0.9239), (-0.4619, -0.3087, 0.8315), (-0.5879, -0.3928, 0.7071), (-0.6913, -0.4619, 0.5556), (-0.7682, -0.5133, 0.3827), (-0.8155, -0.5449, 0.1951), (-0.8315, -0.5556, 7.55e-08), (-0.1802, -0.07466, 0.9808), (-0.3536, -0.1464, 0.9239), (-0.5133, -0.2126, 0.8315), (-0.6533, -0.2706, 0.7071), (-0.7682, -0.3182, 0.5556), (-0.8536, -0.3536, 0.3827), (-0.9061, -0.3753, 0.1951), (-0.9239, -0.3827, 7.55e-08), (-0.1913, -0.03806, 0.9808), (-0.3753, -0.07466, 0.9239), (-0.5449, -0.1084, 0.8315), (-0.6935, -0.1379, 0.7071), (-0.8155, -0.1622, 0.5556), (-0.9061, -0.1802, 0.3827), (-0.9619, -0.1913, 0.1951), (-0.9808, -0.1951, 7.55e-08), (-0.1951, -3.117e-07, 0.9808), (-0.3827, -2.819e-07, 0.9239), (-0.5556, -2.819e-07, 0.8315), (-0.7071, -1.851e-07, 0.7071), (-0.8315, -1.404e-07, 0.5556), (-0.9239, -3.192e-07, 0.3827), (-0.9808, -9.567e-08, 0.1951), (-1.0, -1.404e-07, 7.55e-08), (-0.1913, 0.03806, 0.9808), (-0.3753, 0.07466, 0.9239), (-0.5449, 0.1084, 0.8315), (-0.6935, 0.1379, 0.7071), (-0.8155, 0.1622, 0.5556), (-0.9061, 0.1802, 0.3827), (-0.9619, 0.1913, 0.1951), (-0.9808, 0.1951, 7.55e-08), (-0.1802, 0.07466, 0.9808), (-0.3536, 0.1464, 0.9239), (-0.5133, 0.2126, 0.8315), (-0.6533, 0.2706, 0.7071), (-0.7682, 0.3182, 0.5556), (-0.8536, 0.3536, 0.3827), (-0.9061, 0.3753, 0.1951), (-0.9239, 0.3827, 7.55e-08), (-0.1622, 0.1084, 0.9808), (-0.3182, 0.2126, 0.9239), (-0.4619, 0.3087, 0.8315), (-0.5879, 0.3928, 0.7071), (-0.6913, 0.4619, 0.5556), (-0.7682, 0.5133, 0.3827), (-0.8155, 0.5449, 0.1951), (-0.8315, 0.5556, 7.55e-08), (-0.1379, 0.1379, 0.9808), (-0.2706, 0.2706, 0.9239), (-0.3928, 0.3928, 0.8315), (-0.5, 0.5, 0.7071), (-0.5879, 0.5879, 0.5556), (-0.6533, 0.6533, 0.3827), (-0.6935, 0.6935, 0.1951), (-0.7071, 0.7071, 7.55e-08), (-0.1084, 0.1622, 0.9808), (-0.2126, 0.3182, 0.9239), (-0.3087, 0.4619, 0.8315), (-0.3928, 0.5879, 0.7071), (-0.4619, 0.6913, 0.5556), (-0.5133, 0.7682, 0.3827), (-0.5449, 0.8155, 0.1951), (-0.5556, 0.8315, 7.55e-08), (-0.07466, 0.1802, 0.9808), (-0.1464, 0.3536, 0.9239), (-0.2126, 0.5133, 0.8315), (-0.2706, 0.6533, 0.7071), (-0.3182, 0.7682, 0.5556), (-0.3536, 0.8536, 0.3827), (-0.3753, 0.9061, 0.1951), (-0.3827, 0.9239, 7.55e-08), (-0.03806, 0.1913, 0.9808), (-0.07466, 0.3753, 0.9239), (-0.1084, 0.5449, 0.8315), (-0.1379, 0.6935, 0.7071), (-0.1622, 0.8155, 0.5556), (-0.1802, 0.9061, 0.3827), (-0.1913, 0.9619, 0.1951), (-0.1951, 0.9808, 7.55e-08), (0.1951, 0.9808, -1.407), (-9.056e-15, 1.0, -1.407), (0.3827, 0.9239, -1.407), (0.5556, 0.8315, -1.407), (0.7071, 0.7071, -1.407), (0.8315, 0.5556, -1.407), (0.9239, 0.3827, -1.407), (0.9808, 0.1951, -1.407), (1.0, -3.788e-07, -1.407), (0.9808, -0.1951, -1.407), (0.9239, -0.3827, -1.407), (0.8315, -0.5556, -1.407), (0.7071, -0.7071, -1.407), (0.5556, -0.8315, -1.407), (0.3827, -0.9239, -1.407), (0.1951, -0.9808, -1.407), (-1.003e-07, -1.0, -1.407), (-0.1951, -0.9808, -1.407), (-0.3827, -0.9239, -1.407), (-0.5556, -0.8315, -1.407), (-0.7071, -0.7071, -1.407), (-0.8315, -0.5556, -1.407), (-0.9239, -0.3827, -1.407), (-0.9808, -0.1951, -1.407), (-1.0, -1.404e-07, -1.407), (-0.9808, 0.1951, -1.407), (-0.9239, 0.3827, -1.407), (-0.8315, 0.5556, -1.407), (-0.7071, 0.7071, -1.407), (-0.5556, 0.8315, -1.407), (-0.3827, 0.9239, -1.407), (-0.1951, 0.9808, -1.407), (0.1951, 0.9808, -1.49), (1.139e-08, 1.0, -1.49), (0.3827, 0.9239, -1.49), (0.5556, 0.8315, -1.49), (0.7071, 0.7071, -1.49), (0.8315, 0.5556, -1.49), (0.9239, 0.3827, -1.49), (0.9808, 0.1951, -1.49), (1.0, -3.788e-07, -1.49), (0.9808, -0.1951, -1.49), (0.9239, -0.3827, -1.49), (0.8315, -0.5556, -1.49), (0.7071, -0.7071, -1.49), (0.5556, -0.8315, -1.49), (0.3827, -0.9239, -1.49), (0.1951, -0.9808, -1.49), (-8.896e-08, -1.0, -1.49), (-0.1951, -0.9808, -1.49), (-0.3827, -0.9239, -1.49), (-0.5556, -0.8315, -1.49), (-0.7071, -0.7071, -1.49), (-0.8315, -0.5556, -1.49), (-0.9239, -0.3827, -1.49), (-0.9808, -0.1951, -1.49), (-1.0, -1.404e-07, -1.49), (-0.9808, 0.1951, -1.49), (-0.9239, 0.3827, -1.49), (-0.8315, 0.5556, -1.49), (-0.7071, 0.7071, -1.49), (-0.5556, 0.8315, -1.49), (-0.3827, 0.9239, -1.49), (-0.1951, 0.9808, -1.49)], [], [(2, 1, 9, 10), (3, 2, 10, 11), (4, 3, 11, 12), (5, 4, 12, 13), (6, 5, 13, 14), (7, 6, 14, 15), (0, 160, 8), (1, 0, 8, 9), (9, 8, 16, 17), (10, 9, 17, 18), (11, 10, 18, 19), (12, 11, 19, 20), (13, 12, 20, 21), (14, 13, 21, 22), (15, 14, 22, 23), (8, 160, 16), (21, 20, 28, 29), (22, 21, 29, 30), (23, 22, 30, 31), (16, 160, 24), (17, 16, 24, 25), (18, 17, 25, 26), (19, 18, 26, 27), (20, 19, 27, 28), (25, 24, 32, 33), (26, 25, 33, 34), (27, 26, 34, 35), (28, 27, 35, 36), (29, 28, 36, 37), (30, 29, 37, 38), (31, 30, 38, 39), (24, 160, 32), (37, 36, 44, 45), (38, 37, 45, 46), (39, 38, 46, 47), (32, 160, 40), (33, 32, 40, 41), (34, 33, 41, 42), (35, 34, 42, 43), (36, 35, 43, 44), (42, 41, 49, 50), (43, 42, 50, 51), (44, 43, 51, 52), (45, 44, 52, 53), (46, 45, 53, 54), (47, 46, 54, 55), (40, 160, 48), (41, 40, 48, 49), (54, 53, 61, 62), (55, 54, 62, 63), (48, 160, 56), (49, 48, 56, 57), (50, 49, 57, 58), (51, 50, 58, 59), (52, 51, 59, 60), (53, 52, 60, 61), (58, 57, 65, 66), (59, 58, 66, 67), (60, 59, 67, 68), (61, 60, 68, 69), (62, 61, 69, 70), (63, 62, 70, 71), (56, 160, 64), (57, 56, 64, 65), (70, 69, 77, 78), (71, 70, 78, 79), (64, 160, 72), (65, 64, 72, 73), (66, 65, 73, 74), (67, 66, 74, 75), (68, 67, 75, 76), (69, 68, 76, 77), (75, 74, 82, 83), (76, 75, 83, 84), (77, 76, 84, 85), (78, 77, 85, 86), (79, 78, 86, 87), (72, 160, 80), (73, 72, 80, 81), (74, 73, 81, 82), (87, 86, 94, 95), (80, 160, 88), (81, 80, 88, 89), (82, 81, 89, 90), (83, 82, 90, 91), (84, 83, 91, 92), (85, 84, 92, 93), (86, 85, 93, 94), (92, 91, 99, 100), (93, 92, 100, 101), (94, 93, 101, 102), (95, 94, 102, 103), (88, 160, 96), (89, 88, 96, 97), (90, 89, 97, 98), (91, 90, 98, 99), (96, 160, 104), (97, 96, 104, 105), (98, 97, 105, 106), (99, 98, 106, 107), (100, 99, 107, 108), (101, 100, 108, 109), (102, 101, 109, 110), (103, 102, 110, 111), (108, 107, 115, 116), (109, 108, 116, 117), (110, 109, 117, 118), (111, 110, 118, 119), (104, 160, 112), (105, 104, 112, 113), (106, 105, 113, 114), (107, 106, 114, 115), (113, 112, 120, 121), (114, 113, 121, 122), (115, 114, 122, 123), (116, 115, 123, 124), (117, 116, 124, 125), (118, 117, 125, 126), (119, 118, 126, 127), (112, 160, 120), (125, 124, 132, 133), (126, 125, 133, 134), (127, 126, 134, 135), (120, 160, 128), (121, 120, 128, 129), (122, 121, 129, 130), (123, 122, 130, 131), (124, 123, 131, 132), (129, 128, 136, 137), (130, 129, 137, 138), (131, 130, 138, 139), (132, 131, 139, 140), (133, 132, 140, 141), (134, 133, 141, 142), (135, 134, 142, 143), (128, 160, 136), (141, 140, 148, 149), (142, 141, 149, 150), (143, 142, 150, 151), (136, 160, 144), (137, 136, 144, 145), (138, 137, 145, 146), (139, 138, 146, 147), (140, 139, 147, 148), (146, 145, 153, 154), (147, 146, 154, 155), (148, 147, 155, 156), (149, 148, 156, 157), (150, 149, 157, 158), (151, 150, 158, 159), (144, 160, 152), (145, 144, 152, 153), (158, 157, 166, 167), (159, 158, 167, 168), (152, 160, 161), (153, 152, 161, 162), (154, 153, 162, 163), (155, 154, 163, 164), (156, 155, 164, 165), (157, 156, 165, 166), (164, 163, 171, 172), (165, 164, 172, 173), (166, 165, 173, 174), (167, 166, 174, 175), (168, 167, 175, 176), (161, 160, 169), (162, 161, 169, 170), (163, 162, 170, 171), (176, 175, 183, 184), (169, 160, 177), (170, 169, 177, 178), (171, 170, 178, 179), (172, 171, 179, 180), (173, 172, 180, 181), (174, 173, 181, 182), (175, 174, 182, 183), (180, 179, 187, 188), (181, 180, 188, 189), (182, 181, 189, 190), (183, 182, 190, 191), (184, 183, 191, 192), (177, 160, 185), (178, 177, 185, 186), (179, 178, 186, 187), (192, 191, 199, 200), (185, 160, 193), (186, 185, 193, 194), (187, 186, 194, 195), (188, 187, 195, 196), (189, 188, 196, 197), (190, 189, 197, 198), (191, 190, 198, 199), (197, 196, 204, 205), (198, 197, 205, 206), (199, 198, 206, 207), (200, 199, 207, 208), (193, 160, 201), (194, 193, 201, 202), (195, 194, 202, 203), (196, 195, 203, 204), (201, 160, 209), (202, 201, 209, 210), (203, 202, 210, 211), (204, 203, 211, 212), (205, 204, 212, 213), (206, 205, 213, 214), (207, 206, 214, 215), (208, 207, 215, 216), (213, 212, 220, 221), (214, 213, 221, 222), (215, 214, 222, 223), (216, 215, 223, 224), (209, 160, 217), (210, 209, 217, 218), (211, 210, 218, 219), (212, 211, 219, 220), (218, 217, 225, 226), (219, 218, 226, 227), (220, 219, 227, 228), (221, 220, 228, 229), (222, 221, 229, 230), (223, 222, 230, 231), (224, 223, 231, 232), (217, 160, 225), (230, 229, 237, 238), (231, 230, 238, 239), (232, 231, 239, 240), (225, 160, 233), (226, 225, 233, 234), (227, 226, 234, 235), (228, 227, 235, 236), (229, 228, 236, 237), (235, 234, 242, 243), (236, 235, 243, 244), (237, 236, 244, 245), (238, 237, 245, 246), (239, 238, 246, 247), (240, 239, 247, 248), (233, 160, 241), (234, 233, 241, 242), (247, 246, 254, 255), (248, 247, 255, 256), (241, 160, 249), (242, 241, 249, 250), (243, 242, 250, 251), (244, 243, 251, 252), (245, 244, 252, 253), (246, 245, 253, 254), (251, 250, 1, 2), (252, 251, 2, 3), (253, 252, 3, 4), (254, 253, 4, 5), (255, 254, 5, 6), (256, 255, 6, 7), (249, 160, 0), (250, 249, 0, 1), (87, 95, 268, 267), (258, 257, 289, 290), (200, 208, 282, 281), (143, 151, 275, 274), (63, 71, 265, 264), (224, 232, 285, 284), (135, 143, 274, 273), (79, 87, 267, 266), (7, 15, 257, 258), (23, 31, 260, 259), (216, 224, 284, 283), (159, 168, 277, 276), (103, 111, 270, 269), (176, 184, 279, 278), (151, 159, 276, 275), (95, 103, 269, 268), (232, 240, 286, 285), (119, 127, 272, 271), (39, 47, 262, 261), (248, 256, 288, 287), (192, 200, 281, 280), (168, 176, 278, 277), (111, 119, 271, 270), (55, 63, 264, 263), (31, 39, 261, 260), (240, 248, 287, 286), (256, 7, 258, 288), (127, 135, 273, 272), (47, 55, 263, 262), (184, 192, 280, 279), (71, 79, 266, 265), (15, 23, 259, 257), (208, 216, 283, 282), (289, 291, 292, 293, 294, 295, 296, 297, 298, 299, 300, 301, 302, 303, 304, 305, 306, 307, 308, 309, 310, 311, 312, 313, 314, 315, 316, 317, 318, 319, 320, 290), (284, 285, 317, 316), (271, 272, 304, 303), (257, 259, 291, 289), (285, 286, 318, 317), (272, 273, 305, 304), (259, 260, 292, 291), (286, 287, 319, 318), (273, 274, 306, 305), (260, 261, 293, 292), (287, 288, 320, 319), (274, 275, 307, 306), (261, 262, 294, 293), (288, 258, 290, 320), (275, 276, 308, 307), (262, 263, 295, 294), (276, 277, 309, 308), (263, 264, 296, 295), (277, 278, 310, 309), (264, 265, 297, 296), (278, 279, 311, 310), (265, 266, 298, 297), (279, 280, 312, 311), (266, 267, 299, 298), (280, 281, 313, 312), (267, 268, 300, 299), (281, 282, 314, 313), (268, 269, 301, 300), (282, 283, 315, 314), (269, 270, 302, 301), (283, 284, 316, 315), (270, 271, 303, 302)])
_uv = me_sphere.uv_layers.new(name='UVMap')
_uv.uv.foreach_set('vector', [0.75, 0.8125, 0.75, 0.875, 0.7188, 0.875, 0.7188, 0.8125, 0.75, 0.75, 0.75, 0.8125, 0.7188, 0.8125, 0.7188, 0.75, 0.75, 0.6875, 0.75, 0.75, 0.7188, 0.75, 0.7188, 0.6875, 0.75, 0.625, 0.75, 0.6875, 0.7188, 0.6875, 0.7188, 0.625, 0.75, 0.5625, 0.75, 0.625, 0.7188, 0.625, 0.7188, 0.5625, 0.75, 0.5, 0.75, 0.5625, 0.7188, 0.5625, 0.7188, 0.5, 0.75, 0.9375, 0.7344, 1.0, 0.7187, 0.9375, 0.75, 0.875, 0.75, 0.9375, 0.7187, 0.9375, 0.7188, 0.875, 0.7188, 0.875, 0.7187, 0.9375, 0.6875, 0.9375, 0.6875, 0.875, 0.7188, 0.8125, 0.7188, 0.875, 0.6875, 0.875, 0.6875, 0.8125, 0.7188, 0.75, 0.7188, 0.8125, 0.6875, 0.8125, 0.6875, 0.75, 0.7188, 0.6875, 0.7188, 0.75, 0.6875, 0.75, 0.6875, 0.6875, 0.7188, 0.625, 0.7188, 0.6875, 0.6875, 0.6875, 0.6875, 0.625, 0.7188, 0.5625, 0.7188, 0.625, 0.6875, 0.625, 0.6875, 0.5625, 0.7188, 0.5, 0.7188, 0.5625, 0.6875, 0.5625, 0.6875, 0.5, 0.7187, 0.9375, 0.7031, 1.0, 0.6875, 0.9375, 0.6875, 0.625, 0.6875, 0.6875, 0.6562, 0.6875, 0.6562, 0.625, 0.6875, 0.5625, 0.6875, 0.625, 0.6562, 0.625, 0.6562, 0.5625, 0.6875, 0.5, 0.6875, 0.5625, 0.6562, 0.5625, 0.6562, 0.5, 0.6875, 0.9375, 0.6719, 1.0, 0.6562, 0.9375, 0.6875, 0.875, 0.6875, 0.9375, 0.6562, 0.9375, 0.6562, 0.875, 0.6875, 0.8125, 0.6875, 0.875, 0.6562, 0.875, 0.6562, 0.8125, 0.6875, 0.75, 0.6875, 0.8125, 0.6562, 0.8125, 0.6562, 0.75, 0.6875, 0.6875, 0.6875, 0.75, 0.6562, 0.75, 0.6562, 0.6875, 0.6562, 0.875, 0.6562, 0.9375, 0.625, 0.9375, 0.625, 0.875, 0.6562, 0.8125, 0.6562, 0.875, 0.625, 0.875, 0.625, 0.8125, 0.6562, 0.75, 0.6562, 0.8125, 0.625, 0.8125, 0.625, 0.75, 0.6562, 0.6875, 0.6562, 0.75, 0.625, 0.75, 0.625, 0.6875, 0.6562, 0.625, 0.6562, 0.6875, 0.625, 0.6875, 0.625, 0.625, 0.6562, 0.5625, 0.6562, 0.625, 0.625, 0.625, 0.625, 0.5625, 0.6562, 0.5, 0.6562, 0.5625, 0.625, 0.5625, 0.625, 0.5, 0.6562, 0.9375, 0.6406, 1.0, 0.625, 0.9375, 0.625, 0.625, 0.625, 0.6875, 0.5937, 0.6875, 0.5937, 0.625, 0.625, 0.5625, 0.625, 0.625, 0.5937, 0.625, 0.5937, 0.5625, 0.625, 0.5, 0.625, 0.5625, 0.5937, 0.5625, 0.5937, 0.5, 0.625, 0.9375, 0.6094, 1.0, 0.5937, 0.9375, 0.625, 0.875, 0.625, 0.9375, 0.5937, 0.9375, 0.5937, 0.875, 0.625, 0.8125, 0.625, 0.875, 0.5937, 0.875, 0.5937, 0.8125, 0.625, 0.75, 0.625, 0.8125, 0.5937, 0.8125, 0.5937, 0.75, 0.625, 0.6875, 0.625, 0.75, 0.5937, 0.75, 0.5937, 0.6875, 0.5937, 0.8125, 0.5937, 0.875, 0.5625, 0.875, 0.5625, 0.8125, 0.5937, 0.75, 0.5937, 0.8125, 0.5625, 0.8125, 0.5625, 0.75, 0.5937, 0.6875, 0.5937, 0.75, 0.5625, 0.75, 0.5625, 0.6875, 0.5937, 0.625, 0.5937, 0.6875, 0.5625, 0.6875, 0.5625, 0.625, 0.5937, 0.5625, 0.5937, 0.625, 0.5625, 0.625, 0.5625, 0.5625, 0.5937, 0.5, 0.5937, 0.5625, 0.5625, 0.5625, 0.5625, 0.5, 0.5937, 0.9375, 0.5781, 1.0, 0.5625, 0.9375, 0.5937, 0.875, 0.5937, 0.9375, 0.5625, 0.9375, 0.5625, 0.875, 0.5625, 0.5625, 0.5625, 0.625, 0.5312, 0.625, 0.5312, 0.5625, 0.5625, 0.5, 0.5625, 0.5625, 0.5312, 0.5625, 0.5312, 0.5, 0.5625, 0.9375, 0.5469, 1.0, 0.5312, 0.9375, 0.5625, 0.875, 0.5625, 0.9375, 0.5312, 0.9375, 0.5312, 0.875, 0.5625, 0.8125, 0.5625, 0.875, 0.5312, 0.875, 0.5312, 0.8125, 0.5625, 0.75, 0.5625, 0.8125, 0.5312, 0.8125, 0.5312, 0.75, 0.5625, 0.6875, 0.5625, 0.75, 0.5312, 0.75, 0.5312, 0.6875, 0.5625, 0.625, 0.5625, 0.6875, 0.5312, 0.6875, 0.5312, 0.625, 0.5312, 0.8125, 0.5312, 0.875, 0.5, 0.875, 0.5, 0.8125, 0.5312, 0.75, 0.5312, 0.8125, 0.5, 0.8125, 0.5, 0.75, 0.5312, 0.6875, 0.5312, 0.75, 0.5, 0.75, 0.5, 0.6875, 0.5312, 0.625, 0.5312, 0.6875, 0.5, 0.6875, 0.5, 0.625, 0.5312, 0.5625, 0.5312, 0.625, 0.5, 0.625, 0.5, 0.5625, 0.5312, 0.5, 0.5312, 0.5625, 0.5, 0.5625, 0.5, 0.5, 0.5312, 0.9375, 0.5156, 1.0, 0.5, 0.9375, 0.5312, 0.875, 0.5312, 0.9375, 0.5, 0.9375, 0.5, 0.875, 0.5, 0.5625, 0.5, 0.625, 0.4687, 0.625, 0.4687, 0.5625, 0.5, 0.5, 0.5, 0.5625, 0.4687, 0.5625, 0.4687, 0.5, 0.5, 0.9375, 0.4844, 1.0, 0.4687, 0.9375, 0.5, 0.875, 0.5, 0.9375, 0.4687, 0.9375, 0.4687, 0.875, 0.5, 0.8125, 0.5, 0.875, 0.4687, 0.875, 0.4687, 0.8125, 0.5, 0.75, 0.5, 0.8125, 0.4687, 0.8125, 0.4687, 0.75, 0.5, 0.6875, 0.5, 0.75, 0.4687, 0.75, 0.4687, 0.6875, 0.5, 0.625, 0.5, 0.6875, 0.4687, 0.6875, 0.4687, 0.625, 0.4687, 0.75, 0.4687, 0.8125, 0.4375, 0.8125, 0.4375, 0.75, 0.4687, 0.6875, 0.4687, 0.75, 0.4375, 0.75, 0.4375, 0.6875, 0.4687, 0.625, 0.4687, 0.6875, 0.4375, 0.6875, 0.4375, 0.625, 0.4687, 0.5625, 0.4687, 0.625, 0.4375, 0.625, 0.4375, 0.5625, 0.4687, 0.5, 0.4687, 0.5625, 0.4375, 0.5625, 0.4375, 0.5, 0.4687, 0.9375, 0.4531, 1.0, 0.4375, 0.9375, 0.4687, 0.875, 0.4687, 0.9375, 0.4375, 0.9375, 0.4375, 0.875, 0.4687, 0.8125, 0.4687, 0.875, 0.4375, 0.875, 0.4375, 0.8125, 0.4375, 0.5, 0.4375, 0.5625, 0.4062, 0.5625, 0.4062, 0.5, 0.4375, 0.9375, 0.4219, 1.0, 0.4062, 0.9375, 0.4375, 0.875, 0.4375, 0.9375, 0.4062, 0.9375, 0.4062, 0.875, 0.4375, 0.8125, 0.4375, 0.875, 0.4062, 0.875, 0.4062, 0.8125, 0.4375, 0.75, 0.4375, 0.8125, 0.4062, 0.8125, 0.4062, 0.75, 0.4375, 0.6875, 0.4375, 0.75, 0.4062, 0.75, 0.4062, 0.6875, 0.4375, 0.625, 0.4375, 0.6875, 0.4062, 0.6875, 0.4062, 0.625, 0.4375, 0.5625, 0.4375, 0.625, 0.4062, 0.625, 0.4062, 0.5625, 0.4062, 0.6875, 0.4062, 0.75, 0.375, 0.75, 0.375, 0.6875, 0.4062, 0.625, 0.4062, 0.6875, 0.375, 0.6875, 0.375, 0.625, 0.4062, 0.5625, 0.4062, 0.625, 0.375, 0.625, 0.375, 0.5625, 0.4062, 0.5, 0.4062, 0.5625, 0.375, 0.5625, 0.375, 0.5, 0.4062, 0.9375, 0.3906, 1.0, 0.375, 0.9375, 0.4062, 0.875, 0.4062, 0.9375, 0.375, 0.9375, 0.375, 0.875, 0.4062, 0.8125, 0.4062, 0.875, 0.375, 0.875, 0.375, 0.8125, 0.4062, 0.75, 0.4062, 0.8125, 0.375, 0.8125, 0.375, 0.75, 0.375, 0.9375, 0.3594, 1.0, 0.3437, 0.9375, 0.375, 0.875, 0.375, 0.9375, 0.3437, 0.9375, 0.3437, 0.875, 0.375, 0.8125, 0.375, 0.875, 0.3437, 0.875, 0.3437, 0.8125, 0.375, 0.75, 0.375, 0.8125, 0.3437, 0.8125, 0.3437, 0.75, 0.375, 0.6875, 0.375, 0.75, 0.3437, 0.75, 0.3437, 0.6875, 0.375, 0.625, 0.375, 0.6875, 0.3437, 0.6875, 0.3437, 0.625, 0.375, 0.5625, 0.375, 0.625, 0.3437, 0.625, 0.3437, 0.5625, 0.375, 0.5, 0.375, 0.5625, 0.3437, 0.5625, 0.3437, 0.5, 0.3437, 0.6875, 0.3437, 0.75, 0.3125, 0.75, 0.3125, 0.6875, 0.3437, 0.625, 0.3437, 0.6875, 0.3125, 0.6875, 0.3125, 0.625, 0.3437, 0.5625, 0.3437, 0.625, 0.3125, 0.625, 0.3125, 0.5625, 0.3437, 0.5, 0.3437, 0.5625, 0.3125, 0.5625, 0.3125, 0.5, 0.3437, 0.9375, 0.3281, 1.0, 0.3125, 0.9375, 0.3437, 0.875, 0.3437, 0.9375, 0.3125, 0.9375, 0.3125, 0.875, 0.3437, 0.8125, 0.3437, 0.875, 0.3125, 0.875, 0.3125, 0.8125, 0.3437, 0.75, 0.3437, 0.8125, 0.3125, 0.8125, 0.3125, 0.75, 0.3125, 0.875, 0.3125, 0.9375, 0.2812, 0.9375, 0.2812, 0.875, 0.3125, 0.8125, 0.3125, 0.875, 0.2812, 0.875, 0.2812, 0.8125, 0.3125, 0.75, 0.3125, 0.8125, 0.2812, 0.8125, 0.2812, 0.75, 0.3125, 0.6875, 0.3125, 0.75, 0.2812, 0.75, 0.2812, 0.6875, 0.3125, 0.625, 0.3125, 0.6875, 0.2812, 0.6875, 0.2812, 0.625, 0.3125, 0.5625, 0.3125, 0.625, 0.2812, 0.625, 0.2812, 0.5625, 0.3125, 0.5, 0.3125, 0.5625, 0.2812, 0.5625, 0.2812, 0.5, 0.3125, 0.9375, 0.2969, 1.0, 0.2812, 0.9375, 0.2812, 0.625, 0.2812, 0.6875, 0.25, 0.6875, 0.25, 0.625, 0.2812, 0.5625, 0.2812, 0.625, 0.25, 0.625, 0.25, 0.5625, 0.2812, 0.5, 0.2812, 0.5625, 0.25, 0.5625, 0.25, 0.5, 0.2812, 0.9375, 0.2656, 1.0, 0.25, 0.9375, 0.2812, 0.875, 0.2812, 0.9375, 0.25, 0.9375, 0.25, 0.875, 0.2812, 0.8125, 0.2812, 0.875, 0.25, 0.875, 0.25, 0.8125, 0.2812, 0.75, 0.2812, 0.8125, 0.25, 0.8125, 0.25, 0.75, 0.2812, 0.6875, 0.2812, 0.75, 0.25, 0.75, 0.25, 0.6875, 0.25, 0.875, 0.25, 0.9375, 0.2188, 0.9375, 0.2188, 0.875, 0.25, 0.8125, 0.25, 0.875, 0.2188, 0.875, 0.2188, 0.8125, 0.25, 0.75, 0.25, 0.8125, 0.2188, 0.8125, 0.2187, 0.75, 0.25, 0.6875, 0.25, 0.75, 0.2187, 0.75, 0.2187, 0.6875, 0.25, 0.625, 0.25, 0.6875, 0.2187, 0.6875, 0.2188, 0.625, 0.25, 0.5625, 0.25, 0.625, 0.2188, 0.625, 0.2187, 0.5625, 0.25, 0.5, 0.25, 0.5625, 0.2187, 0.5625, 0.2187, 0.5, 0.25, 0.9375, 0.2344, 1.0, 0.2188, 0.9375, 0.2188, 0.625, 0.2187, 0.6875, 0.1875, 0.6875, 0.1875, 0.625, 0.2187, 0.5625, 0.2188, 0.625, 0.1875, 0.625, 0.1875, 0.5625, 0.2187, 0.5, 0.2187, 0.5625, 0.1875, 0.5625, 0.1875, 0.5, 0.2188, 0.9375, 0.2031, 1.0, 0.1875, 0.9375, 0.2188, 0.875, 0.2188, 0.9375, 0.1875, 0.9375, 0.1875, 0.875, 0.2188, 0.8125, 0.2188, 0.875, 0.1875, 0.875, 0.1875, 0.8125, 0.2187, 0.75, 0.2188, 0.8125, 0.1875, 0.8125, 0.1875, 0.75, 0.2187, 0.6875, 0.2187, 0.75, 0.1875, 0.75, 0.1875, 0.6875, 0.1875, 0.8125, 0.1875, 0.875, 0.1563, 0.875, 0.1563, 0.8125, 0.1875, 0.75, 0.1875, 0.8125, 0.1563, 0.8125, 0.1563, 0.75, 0.1875, 0.6875, 0.1875, 0.75, 0.1563, 0.75, 0.1562, 0.6875, 0.1875, 0.625, 0.1875, 0.6875, 0.1562, 0.6875, 0.1563, 0.625, 0.1875, 0.5625, 0.1875, 0.625, 0.1563, 0.625, 0.1562, 0.5625, 0.1875, 0.5, 0.1875, 0.5625, 0.1562, 0.5625, 0.1562, 0.5, 0.1875, 0.9375, 0.1719, 1.0, 0.1563, 0.9375, 0.1875, 0.875, 0.1875, 0.9375, 0.1563, 0.9375, 0.1563, 0.875, 0.1562, 0.5625, 0.1563, 0.625, 0.125, 0.625, 0.125, 0.5625, 0.1562, 0.5, 0.1562, 0.5625, 0.125, 0.5625, 0.125, 0.5, 0.1563, 0.9375, 0.1406, 1.0, 0.125, 0.9375, 0.1563, 0.875, 0.1563, 0.9375, 0.125, 0.9375, 0.125, 0.875, 0.1563, 0.8125, 0.1563, 0.875, 0.125, 0.875, 0.125, 0.8125, 0.1563, 0.75, 0.1563, 0.8125, 0.125, 0.8125, 0.125, 0.75, 0.1562, 0.6875, 0.1563, 0.75, 0.125, 0.75, 0.125, 0.6875, 0.1563, 0.625, 0.1562, 0.6875, 0.125, 0.6875, 0.125, 0.625, 0.125, 0.75, 0.125, 0.8125, 0.09375, 0.8125, 0.09375, 0.75, 0.125, 0.6875, 0.125, 0.75, 0.09375, 0.75, 0.09375, 0.6875, 0.125, 0.625, 0.125, 0.6875, 0.09375, 0.6875, 0.09375, 0.625, 0.125, 0.5625, 0.125, 0.625, 0.09375, 0.625, 0.09375, 0.5625, 0.125, 0.5, 0.125, 0.5625, 0.09375, 0.5625, 0.09375, 0.5, 0.125, 0.9375, 0.1094, 1.0, 0.09375, 0.9375, 0.125, 0.875, 0.125, 0.9375, 0.09375, 0.9375, 0.09375, 0.875, 0.125, 0.8125, 0.125, 0.875, 0.09375, 0.875, 0.09375, 0.8125, 0.09375, 0.5, 0.09375, 0.5625, 0.0625, 0.5625, 0.0625, 0.5, 0.09375, 0.9375, 0.07813, 1.0, 0.0625, 0.9375, 0.09375, 0.875, 0.09375, 0.9375, 0.0625, 0.9375, 0.0625, 0.875, 0.09375, 0.8125, 0.09375, 0.875, 0.0625, 0.875, 0.0625, 0.8125, 0.09375, 0.75, 0.09375, 0.8125, 0.0625, 0.8125, 0.0625, 0.75, 0.09375, 0.6875, 0.09375, 0.75, 0.0625, 0.75, 0.0625, 0.6875, 0.09375, 0.625, 0.09375, 0.6875, 0.0625, 0.6875, 0.0625, 0.625, 0.09375, 0.5625, 0.09375, 0.625, 0.0625, 0.625, 0.0625, 0.5625, 0.0625, 0.75, 0.0625, 0.8125, 0.03125, 0.8125, 0.03125, 0.75, 0.0625, 0.6875, 0.0625, 0.75, 0.03125, 0.75, 0.03125, 0.6875, 0.0625, 0.625, 0.0625, 0.6875, 0.03125, 0.6875, 0.03125, 0.625, 0.0625, 0.5625, 0.0625, 0.625, 0.03125, 0.625, 0.03125, 0.5625, 0.0625, 0.5, 0.0625, 0.5625, 0.03125, 0.5625, 0.03125, 0.5, 0.0625, 0.9375, 0.04688, 1.0, 0.03125, 0.9375, 0.0625, 0.875, 0.0625, 0.9375, 0.03125, 0.9375, 0.03125, 0.875, 0.0625, 0.8125, 0.0625, 0.875, 0.03125, 0.875, 0.03125, 0.8125, 0.03125, 0.5, 0.03125, 0.5625, 0.0, 0.5625, 0.0, 0.5, 0.03125, 0.9375, 0.01563, 1.0, 2.384e-07, 0.9375, 0.03125, 0.875, 0.03125, 0.9375, 2.384e-07, 0.9375, 8.941e-08, 0.875, 0.03125, 0.8125, 0.03125, 0.875, 8.941e-08, 0.875, 5.96e-08, 0.8125, 0.03125, 0.75, 0.03125, 0.8125, 5.96e-08, 0.8125, 0.0, 0.75, 0.03125, 0.6875, 0.03125, 0.75, 0.0, 0.75, 0.0, 0.6875, 0.03125, 0.625, 0.03125, 0.6875, 0.0, 0.6875, 5.96e-08, 0.625, 0.03125, 0.5625, 0.03125, 0.625, 5.96e-08, 0.625, 0.0, 0.5625, 1.0, 0.6875, 1.0, 0.75, 0.9688, 0.75, 0.9688, 0.6875, 1.0, 0.625, 1.0, 0.6875, 0.9688, 0.6875, 0.9688, 0.625, 1.0, 0.5625, 1.0, 0.625, 0.9688, 0.625, 0.9688, 0.5625, 1.0, 0.5, 1.0, 0.5625, 0.9688, 0.5625, 0.9688, 0.5, 1.0, 0.9375, 0.9844, 1.0, 0.9688, 0.9375, 1.0, 0.875, 1.0, 0.9375, 0.9688, 0.9375, 0.9688, 0.875, 1.0, 0.8125, 1.0, 0.875, 0.9688, 0.875, 0.9688, 0.8125, 1.0, 0.75, 1.0, 0.8125, 0.9688, 0.8125, 0.9688, 0.75, 0.9688, 0.9375, 0.9531, 1.0, 0.9375, 0.9375, 0.9688, 0.875, 0.9688, 0.9375, 0.9375, 0.9375, 0.9375, 0.875, 0.9688, 0.8125, 0.9688, 0.875, 0.9375, 0.875, 0.9375, 0.8125, 0.9688, 0.75, 0.9688, 0.8125, 0.9375, 0.8125, 0.9375, 0.75, 0.9688, 0.6875, 0.9688, 0.75, 0.9375, 0.75, 0.9375, 0.6875, 0.9688, 0.625, 0.9688, 0.6875, 0.9375, 0.6875, 0.9375, 0.625, 0.9688, 0.5625, 0.9688, 0.625, 0.9375, 0.625, 0.9375, 0.5625, 0.9688, 0.5, 0.9688, 0.5625, 0.9375, 0.5625, 0.9375, 0.5, 0.9375, 0.6875, 0.9375, 0.75, 0.9062, 0.75, 0.9062, 0.6875, 0.9375, 0.625, 0.9375, 0.6875, 0.9062, 0.6875, 0.9062, 0.625, 0.9375, 0.5625, 0.9375, 0.625, 0.9062, 0.625, 0.9062, 0.5625, 0.9375, 0.5, 0.9375, 0.5625, 0.9062, 0.5625, 0.9062, 0.5, 0.9375, 0.9375, 0.9219, 1.0, 0.9063, 0.9375, 0.9375, 0.875, 0.9375, 0.9375, 0.9063, 0.9375, 0.9063, 0.875, 0.9375, 0.8125, 0.9375, 0.875, 0.9063, 0.875, 0.9062, 0.8125, 0.9375, 0.75, 0.9375, 0.8125, 0.9062, 0.8125, 0.9062, 0.75, 0.9063, 0.875, 0.9063, 0.9375, 0.875, 0.9375, 0.875, 0.875, 0.9062, 0.8125, 0.9063, 0.875, 0.875, 0.875, 0.875, 0.8125, 0.9062, 0.75, 0.9062, 0.8125, 0.875, 0.8125, 0.875, 0.75, 0.9062, 0.6875, 0.9062, 0.75, 0.875, 0.75, 0.875, 0.6875, 0.9062, 0.625, 0.9062, 0.6875, 0.875, 0.6875, 0.875, 0.625, 0.9062, 0.5625, 0.9062, 0.625, 0.875, 0.625, 0.875, 0.5625, 0.9062, 0.5, 0.9062, 0.5625, 0.875, 0.5625, 0.875, 0.5, 0.9063, 0.9375, 0.8906, 1.0, 0.875, 0.9375, 0.875, 0.625, 0.875, 0.6875, 0.8438, 0.6875, 0.8438, 0.625, 0.875, 0.5625, 0.875, 0.625, 0.8438, 0.625, 0.8438, 0.5625, 0.875, 0.5, 0.875, 0.5625, 0.8438, 0.5625, 0.8438, 0.5, 0.875, 0.9375, 0.8594, 1.0, 0.8438, 0.9375, 0.875, 0.875, 0.875, 0.9375, 0.8438, 0.9375, 0.8438, 0.875, 0.875, 0.8125, 0.875, 0.875, 0.8438, 0.875, 0.8438, 0.8125, 0.875, 0.75, 0.875, 0.8125, 0.8438, 0.8125, 0.8438, 0.75, 0.875, 0.6875, 0.875, 0.75, 0.8438, 0.75, 0.8438, 0.6875, 0.8438, 0.8125, 0.8438, 0.875, 0.8125, 0.875, 0.8125, 0.8125, 0.8438, 0.75, 0.8438, 0.8125, 0.8125, 0.8125, 0.8125, 0.75, 0.8438, 0.6875, 0.8438, 0.75, 0.8125, 0.75, 0.8125, 0.6875, 0.8438, 0.625, 0.8438, 0.6875, 0.8125, 0.6875, 0.8125, 0.625, 0.8438, 0.5625, 0.8438, 0.625, 0.8125, 0.625, 0.8125, 0.5625, 0.8438, 0.5, 0.8438, 0.5625, 0.8125, 0.5625, 0.8125, 0.5, 0.8438, 0.9375, 0.8281, 1.0, 0.8125, 0.9375, 0.8438, 0.875, 0.8438, 0.9375, 0.8125, 0.9375, 0.8125, 0.875, 0.8125, 0.5625, 0.8125, 0.625, 0.7812, 0.625, 0.7812, 0.5625, 0.8125, 0.5, 0.8125, 0.5625, 0.7812, 0.5625, 0.7812, 0.5, 0.8125, 0.9375, 0.7969, 1.0, 0.7812, 0.9375, 0.8125, 0.875, 0.8125, 0.9375, 0.7812, 0.9375, 0.7812, 0.875, 0.8125, 0.8125, 0.8125, 0.875, 0.7812, 0.875, 0.7812, 0.8125, 0.8125, 0.75, 0.8125, 0.8125, 0.7812, 0.8125, 0.7812, 0.75, 0.8125, 0.6875, 0.8125, 0.75, 0.7812, 0.75, 0.7812, 0.6875, 0.8125, 0.625, 0.8125, 0.6875, 0.7812, 0.6875, 0.7812, 0.625, 0.7812, 0.8125, 0.7812, 0.875, 0.75, 0.875, 0.75, 0.8125, 0.7812, 0.75, 0.7812, 0.8125, 0.75, 0.8125, 0.75, 0.75, 0.7812, 0.6875, 0.7812, 0.75, 0.75, 0.75, 0.75, 0.6875, 0.7812, 0.625, 0.7812, 0.6875, 0.75, 0.6875, 0.75, 0.625, 0.7812, 0.5625, 0.7812, 0.625, 0.75, 0.625, 0.75, 0.5625, 0.7812, 0.5, 0.7812, 0.5625, 0.75, 0.5625, 0.75, 0.5, 0.7812, 0.9375, 0.7656, 1.0, 0.75, 0.9375, 0.7812, 0.875, 0.7812, 0.9375, 0.75, 0.9375, 0.75, 0.875, 0.4375, 0.5, 0.4062, 0.5, 0.4062, 0.5, 0.4375, 0.5, 0.75, 0.5, 0.7188, 0.5, 0.7188, 0.5, 0.75, 0.5, 1.0, 0.5, 0.9688, 0.5, 0.9688, 0.5, 1.0, 0.5, 0.2187, 0.5, 0.1875, 0.5, 0.1875, 0.5, 0.2187, 0.5, 0.5312, 0.5, 0.5, 0.5, 0.5, 0.5, 0.5312, 0.5, 0.9062, 0.5, 0.875, 0.5, 0.875, 0.5, 0.9062, 0.5, 0.25, 0.5, 0.2187, 0.5, 0.2187, 0.5, 0.25, 0.5, 0.4687, 0.5, 0.4375, 0.5, 0.4375, 0.5, 0.4687, 0.5, 0.75, 0.5, 0.7188, 0.5, 0.7188, 0.5, 0.75, 0.5, 0.6875, 0.5, 0.6562, 0.5, 0.6562, 0.5, 0.6875, 0.5, 0.9375, 0.5, 0.9062, 0.5, 0.9062, 0.5, 0.9375, 0.5, 0.1562, 0.5, 0.125, 0.5, 0.125, 0.5, 0.1562, 0.5, 0.375, 0.5, 0.3437, 0.5, 0.3437, 0.5, 0.375, 0.5, 0.09375, 0.5, 0.0625, 0.5, 0.0625, 0.5, 0.09375, 0.5, 0.1875, 0.5, 0.1562, 0.5, 0.1562, 0.5, 0.1875, 0.5, 0.4062, 0.5, 0.375, 0.5, 0.375, 0.5, 0.4062, 0.5, 0.875, 0.5, 0.8438, 0.5, 0.8438, 0.5, 0.875, 0.5, 0.3125, 0.5, 0.2812, 0.5, 0.2812, 0.5, 0.3125, 0.5, 0.625, 0.5, 0.5937, 0.5, 0.5937, 0.5, 0.625, 0.5, 0.8125, 0.5, 0.7812, 0.5, 0.7812, 0.5, 0.8125, 0.5, 0.03125, 0.5, 0.0, 0.5, 0.0, 0.5, 0.03125, 0.5, 0.125, 0.5, 0.09375, 0.5, 0.09375, 0.5, 0.125, 0.5, 0.3437, 0.5, 0.3125, 0.5, 0.3125, 0.5, 0.3437, 0.5, 0.5625, 0.5, 0.5312, 0.5, 0.5312, 0.5, 0.5625, 0.5, 0.6562, 0.5, 0.625, 0.5, 0.625, 0.5, 0.6562, 0.5, 0.8438, 0.5, 0.8125, 0.5, 0.8125, 0.5, 0.8438, 0.5, 0.7812, 0.5, 0.75, 0.5, 0.75, 0.5, 0.7812, 0.5, 0.2812, 0.5, 0.25, 0.5, 0.25, 0.5, 0.2812, 0.5, 0.5937, 0.5, 0.5625, 0.5, 0.5625, 0.5, 0.5937, 0.5, 0.0625, 0.5, 0.03125, 0.5, 0.03125, 0.5, 0.0625, 0.5, 0.5, 0.5, 0.4687, 0.5, 0.4687, 0.5, 0.5, 0.5, 0.7188, 0.5, 0.6875, 0.5, 0.6875, 0.5, 0.7188, 0.5, 0.9688, 0.5, 0.9375, 0.5, 0.9375, 0.5, 0.9688, 0.5, 0.7188, 0.5, 0.6875, 0.5, 0.6562, 0.5, 0.625, 0.5, 0.5937, 0.5, 0.5625, 0.5, 0.5312, 0.5, 0.5, 0.5, 0.4687, 0.5, 0.4375, 0.5, 0.4062, 0.5, 0.375, 0.5, 0.3437, 0.5, 0.3125, 0.5, 0.2812, 0.5, 0.25, 0.5, 0.2187, 0.5, 0.1875, 0.5, 0.1562, 0.5, 0.125, 0.5, 0.09375, 0.5, 0.0625, 0.5, 0.03125, 0.5, 0.0, 0.5, 0.9688, 0.5, 0.9375, 0.5, 0.9062, 0.5, 0.875, 0.5, 0.8438, 0.5, 0.8125, 0.5, 0.7812, 0.5, 0.75, 0.5, 0.9062, 0.5, 0.875, 0.5, 0.875, 0.5, 0.9062, 0.5, 0.3125, 0.5, 0.2812, 0.5, 0.2812, 0.5, 0.3125, 0.5, 0.7188, 0.5, 0.6875, 0.5, 0.6875, 0.5, 0.7188, 0.5, 0.875, 0.5, 0.8438, 0.5, 0.8438, 0.5, 0.875, 0.5, 0.2812, 0.5, 0.25, 0.5, 0.25, 0.5, 0.2812, 0.5, 0.6875, 0.5, 0.6562, 0.5, 0.6562, 0.5, 0.6875, 0.5, 0.8438, 0.5, 0.8125, 0.5, 0.8125, 0.5, 0.8438, 0.5, 0.25, 0.5, 0.2187, 0.5, 0.2187, 0.5, 0.25, 0.5, 0.6562, 0.5, 0.625, 0.5, 0.625, 0.5, 0.6562, 0.5, 0.8125, 0.5, 0.7812, 0.5, 0.7812, 0.5, 0.8125, 0.5, 0.2187, 0.5, 0.1875, 0.5, 0.1875, 0.5, 0.2187, 0.5, 0.625, 0.5, 0.5937, 0.5, 0.5937, 0.5, 0.625, 0.5, 0.7812, 0.5, 0.75, 0.5, 0.75, 0.5, 0.7812, 0.5, 0.1875, 0.5, 0.1562, 0.5, 0.1562, 0.5, 0.1875, 0.5, 0.5937, 0.5, 0.5625, 0.5, 0.5625, 0.5, 0.5937, 0.5, 0.1562, 0.5, 0.125, 0.5, 0.125, 0.5, 0.1562, 0.5, 0.5625, 0.5, 0.5312, 0.5, 0.5312, 0.5, 0.5625, 0.5, 0.125, 0.5, 0.09375, 0.5, 0.09375, 0.5, 0.125, 0.5, 0.5312, 0.5, 0.5, 0.5, 0.5, 0.5, 0.5312, 0.5, 0.09375, 0.5, 0.0625, 0.5, 0.0625, 0.5, 0.09375, 0.5, 0.5, 0.5, 0.4687, 0.5, 0.4687, 0.5, 0.5, 0.5, 0.0625, 0.5, 0.03125, 0.5, 0.03125, 0.5, 0.0625, 0.5, 0.4687, 0.5, 0.4375, 0.5, 0.4375, 0.5, 0.4687, 0.5, 0.03125, 0.5, 0.0, 0.5, 0.0, 0.5, 0.03125, 0.5, 0.4375, 0.5, 0.4062, 0.5, 0.4062, 0.5, 0.4375, 0.5, 1.0, 0.5, 0.9688, 0.5, 0.9688, 0.5, 1.0, 0.5, 0.4062, 0.5, 0.375, 0.5, 0.375, 0.5, 0.4062, 0.5, 0.9688, 0.5, 0.9375, 0.5, 0.9375, 0.5, 0.9688, 0.5, 0.375, 0.5, 0.3437, 0.5, 0.3437, 0.5, 0.375, 0.5, 0.9375, 0.5, 0.9062, 0.5, 0.9062, 0.5, 0.9375, 0.5, 0.3437, 0.5, 0.3125, 0.5, 0.3125, 0.5, 0.3437, 0.5])
me_sphere.use_remesh_fix_poles = True
me_sphere.use_remesh_preserve_attributes = False
me_sphere.use_mirror_vertex_groups = False
me_sphere.update()
me_cube_001 = bpy.data.meshes.new('Cube.001')
me_cube_001.from_pydata([(-1.0, -1.0, -1.0), (-1.0, 1.0, -1.0), (1.0, -1.0, -1.0), (1.0, 1.0, -1.0), (-1.3, 1.0, -1.0), (-1.3, -1.0, -1.0), (-1.3, -1.0, 1.0), (-1.3, 1.0, 1.0), (-1.0, -1.3, -1.0), (-1.0, -1.3, 1.0), (1.0, -1.3, 1.0), (1.0, -1.3, -1.0), (1.3, 1.0, 1.0), (1.3, 1.0, -1.0), (1.3, -1.0, -1.0), (1.3, -1.0, 1.0), (-1.0, 1.3, 1.0), (-1.0, 1.3, -1.0), (1.0, 1.3, -1.0), (1.0, 1.3, 1.0), (-1.018, -1.018, 1.0), (-1.0, -1.0, 0.9824), (-1.0, 1.0, 0.9824), (-1.018, 1.018, 1.0), (1.0, -1.0, 0.9824), (1.018, -1.018, 1.0), (1.0, 1.0, 0.9824), (1.018, 1.018, 1.0)], [], [(22, 1, 3, 26), (21, 0, 1, 22), (1, 3, 2, 0), (23, 27, 19, 16), (5, 6, 7, 4), (1, 0, 5, 4), (13, 18, 19, 12), (11, 10, 9, 8), (11, 14, 15, 10), (0, 2, 11, 8), (13, 12, 15, 14), (2, 3, 13, 14), (27, 12, 19), (17, 16, 19, 18), (3, 1, 17, 18), (23, 16, 7), (20, 23, 7, 6), (20, 6, 9), (25, 10, 15), (4, 7, 16, 17), (6, 5, 8, 9), (25, 20, 9, 10), (2, 24, 26, 3), (27, 25, 15, 12), (2, 14, 11), (5, 0, 8), (1, 4, 17), (3, 18, 13), (21, 22, 23, 20), (22, 26, 27, 23), (26, 24, 25, 27), (24, 21, 20, 25), (0, 21, 24, 2)])
_uv = me_cube_001.uv_layers.new(name='UVMap')
_uv.uv.foreach_set('vector', [0.6228, 0.25, 0.375, 0.25, 0.375, 0.5, 0.6228, 0.5, 0.6228, 1.0, 0.375, 1.0, 0.125, 0.5, 0.6206, 0.2522, 0.125, 0.5, 0.375, 0.5, 0.375, 0.75, 0.125, 0.75, 0.8772, 0.5, 0.6228, 0.5, 0.625, 0.5, 0.875, 0.5, 0.375, 0.0, 0.625, 0.0, 0.625, 0.25, 0.375, 0.25, 0.125, 0.5, 0.125, 0.75, 0.125, 0.75, 0.125, 0.5, 0.375, 0.5, 0.375, 0.5, 0.625, 0.5, 0.625, 0.5, 0.375, 0.75, 0.625, 0.75, 0.625, 1.0, 0.375, 1.0, 0.375, 0.75, 0.375, 0.75, 0.625, 0.75, 0.625, 0.75, 0.125, 0.75, 0.375, 0.75, 0.375, 0.75, 0.125, 0.75, 0.375, 0.5, 0.625, 0.5, 0.625, 0.75, 0.375, 0.75, 0.375, 0.75, 0.375, 0.5, 0.375, 0.5, 0.375, 0.75, 0.625, 0.5, 0.625, 0.5, 0.625, 0.5, 0.375, 0.25, 0.625, 0.25, 0.625, 0.5, 0.375, 0.5, 0.375, 0.5, 0.125, 0.5, 0.125, 0.5, 0.375, 0.5, 0.8603, 0.4853, 0.875, 0.5, 0.625, 0.25, 0.875, 0.7522, 0.875, 0.4978, 0.875, 0.5, 0.875, 0.75, 0.8603, 0.706, 0.625, 0.0, 0.875, 0.75, 0.625, 0.75, 0.625, 0.75, 0.625, 0.75, 0.375, 0.25, 0.625, 0.25, 0.625, 0.25, 0.375, 0.25, 0.625, 0.0, 0.375, 0.0, 0.375, 1.0, 0.625, 1.0, 0.6228, 0.75, 0.8772, 0.75, 0.875, 0.75, 0.625, 0.75, 0.375, 0.75, 0.6228, 0.75, 0.6228, 0.5, 0.375, 0.5, 0.625, 0.4978, 0.625, 0.7522, 0.625, 0.75, 0.625, 0.5, 0.375, 0.75, 0.375, 0.75, 0.375, 0.75, 0.375, 0.0, 0.125, 0.75, 0.375, 1.0, 0.125, 0.5, 0.375, 0.25, 0.125, 0.5, 0.375, 0.5, 0.375, 0.5, 0.375, 0.5, 0.6228, 1.0, 0.6206, 0.2522, 0.625, 0.25, 0.625, 1.0, 0.6228, 0.25, 0.6228, 0.5, 0.625, 0.5, 0.625, 0.25, 0.6228, 0.5, 0.6228, 0.75, 0.625, 0.7522, 0.625, 0.4978, 0.6228, 0.75, 0.6228, 1.0, 0.625, 1.0, 0.625, 0.75, 0.375, 1.0, 0.6228, 1.0, 0.6228, 0.75, 0.375, 0.75])
me_cube_001.materials.append(mat_timer_material)
me_cube_001.use_remesh_fix_poles = True
me_cube_001.use_remesh_preserve_attributes = False
me_cube_001.use_mirror_vertex_groups = False
me_cube_001.update()
me_cylinder_001 = bpy.data.meshes.new('Cylinder.001')
me_cylinder_001.from_pydata([(0.0, 1.0, -1.0), (0.1951, 0.9808, -1.0), (0.3827, 0.9239, -1.0), (0.5556, 0.8315, -1.0), (0.7071, 0.7071, -1.0), (0.8315, 0.5556, -1.0), (0.9239, 0.3827, -1.0), (0.9808, 0.1951, -1.0), (1.0, 7.55e-08, -1.0), (0.9808, -0.1951, -1.0), (0.9239, -0.3827, -1.0), (0.8315, -0.5556, -1.0), (0.7071, -0.7071, -1.0), (0.5556, -0.8315, -1.0), (0.3827, -0.9239, -1.0), (0.1951, -0.9808, -1.0), (-3.258e-07, -1.0, -1.0), (-0.1951, -0.9808, -1.0), (-0.3827, -0.9239, -1.0), (-0.5556, -0.8315, -1.0), (-0.7071, -0.7071, -1.0), (-0.8315, -0.5556, -1.0), (-0.9239, -0.3827, -1.0), (-0.9808, -0.1951, -1.0), (-1.0, 9.656e-07, -1.0), (-0.9808, 0.1951, -1.0), (-0.9239, 0.3827, -1.0), (-0.8315, 0.5556, -1.0), (-0.7071, 0.7071, -1.0), (-0.5556, 0.8315, -1.0), (-0.3827, 0.9239, -1.0), (-0.1951, 0.9808, -1.0), (-1.273e-07, 0.7308, 0.9745), (0.0, 1.0, 0.9621), (0.1426, 0.7168, 0.9745), (0.1951, 0.9808, 0.9621), (0.2797, 0.6752, 0.9745), (0.3827, 0.9239, 0.9621), (0.406, 0.6076, 0.9745), (0.5556, 0.8315, 0.9621), (0.5168, 0.5168, 0.9745), (0.7071, 0.7071, 0.9621), (0.6076, 0.406, 0.9745), (0.8315, 0.5556, 0.9621), (0.6752, 0.2797, 0.9745), (0.9239, 0.3827, 0.9621), (0.7168, 0.1426, 0.9745), (0.9808, 0.1951, 0.9621), (0.7308, 2.858e-08, 0.9745), (1.0, 7.55e-08, 0.9621), (0.7168, -0.1426, 0.9745), (0.9808, -0.1951, 0.9621), (0.6752, -0.2797, 0.9745), (0.9239, -0.3827, 0.9621), (0.6076, -0.406, 0.9745), (0.8315, -0.5556, 0.9621), (0.5168, -0.5168, 0.9745), (0.7071, -0.7071, 0.9621), (0.406, -0.6076, 0.9745), (0.5556, -0.8315, 0.9621), (0.2797, -0.6752, 0.9745), (0.3827, -0.9239, 0.9621), (0.1426, -0.7168, 0.9745), (0.1951, -0.9808, 0.9621), (-2.255e-07, -0.7308, 0.9745), (-3.258e-07, -1.0, 0.9621), (-0.1426, -0.7168, 0.9745), (-0.1951, -0.9808, 0.9621), (-0.2797, -0.6752, 0.9745), (-0.3827, -0.9239, 0.9621), (-0.406, -0.6076, 0.9745), (-0.5556, -0.8315, 0.9621), (-0.5168, -0.5168, 0.9745), (-0.7071, -0.7071, 0.9621), (-0.6076, -0.406, 0.9745), (-0.8315, -0.5556, 0.9621), (-0.6752, -0.2797, 0.9745), (-0.9239, -0.3827, 0.9621), (-0.7168, -0.1426, 0.9745), (-0.9808, -0.1951, 0.9621), (-0.7308, 6.487e-07, 0.9745), (-1.0, 9.656e-07, 0.9621), (-0.7168, 0.1426, 0.9745), (-0.9808, 0.1951, 0.9621), (-0.6752, 0.2797, 0.9745), (-0.9239, 0.3827, 0.9621), (-0.6076, 0.406, 0.9745), (-0.8315, 0.5556, 0.9621), (-0.5168, 0.5168, 0.9745), (-0.7071, 0.7071, 0.9621), (-0.406, 0.6076, 0.9745), (-0.5556, 0.8315, 0.9621), (-0.2797, 0.6752, 0.9745), (-0.3827, 0.9239, 0.9621), (-0.1426, 0.7168, 0.9745), (-0.1951, 0.9808, 0.9621), (-1.879e-08, 0.975, 0.9837), (-4.201e-08, 0.9342, 0.9971), (0.1823, 0.9163, 0.9971), (0.1902, 0.9563, 0.9837), (0.3575, 0.8631, 0.9971), (0.3731, 0.9008, 0.9837), (0.519, 0.7768, 0.9971), (0.5417, 0.8107, 0.9837), (0.6606, 0.6606, 0.9971), (0.6894, 0.6894, 0.9837), (0.7768, 0.519, 0.9971), (0.8107, 0.5417, 0.9837), (0.8631, 0.3575, 0.9971), (0.9008, 0.3731, 0.9837), (0.9163, 0.1823, 0.9971), (0.9563, 0.1902, 0.9837), (0.9342, 5.904e-08, 0.9971), (0.975, 6.795e-08, 0.9837), (0.9163, -0.1823, 0.9971), (0.9563, -0.1902, 0.9837), (0.8631, -0.3575, 0.9971), (0.9008, -0.3731, 0.9837), (0.7768, -0.519, 0.9971), (0.8107, -0.5417, 0.9837), (0.6606, -0.6606, 0.9971), (0.6894, -0.6894, 0.9837), (0.519, -0.7768, 0.9971), (0.5417, -0.8107, 0.9837), (0.3575, -0.8631, 0.9971), (0.3731, -0.9008, 0.9837), (0.1823, -0.9163, 0.9971), (0.1902, -0.9563, 0.9837), (-2.925e-07, -0.9342, 0.9971), (-3.109e-07, -0.975, 0.9837), (-0.1823, -0.9163, 0.9971), (-0.1902, -0.9563, 0.9837), (-0.3575, -0.8631, 0.9971), (-0.3731, -0.9008, 0.9837), (-0.519, -0.7768, 0.9971), (-0.5417, -0.8107, 0.9837), (-0.6606, -0.6606, 0.9971), (-0.6894, -0.6894, 0.9837), (-0.7768, -0.519, 0.9971), (-0.8107, -0.5417, 0.9837), (-0.8631, -0.3575, 0.9971), (-0.9008, -0.3731, 0.9837), (-0.9163, -0.1823, 0.9971), (-0.9563, -0.1902, 0.9837), (-0.9342, 8.634e-07, 0.9971), (-0.975, 9.203e-07, 0.9837), (-0.9163, 0.1823, 0.9971), (-0.9563, 0.1902, 0.9837), (-0.8631, 0.3575, 0.9971), (-0.9008, 0.3731, 0.9837), (-0.7768, 0.519, 0.9971), (-0.8107, 0.5417, 0.9837), (-0.6606, 0.6606, 0.9971), (-0.6894, 0.6894, 0.9837), (-0.519, 0.7768, 0.9971), (-0.5417, 0.8107, 0.9837), (-0.3575, 0.8631, 0.9971), (-0.3731, 0.9008, 0.9837), (-0.1823, 0.9163, 0.9971), (-0.1902, 0.9563, 0.9837), (-0.1624, 0.8165, 0.9994), (-8.464e-08, 0.8325, 0.9994), (0.1624, 0.8165, 0.9994), (0.3186, 0.7691, 0.9994), (0.4625, 0.6922, 0.9994), (0.5887, 0.5887, 0.9994), (0.6922, 0.4625, 0.9994), (0.7691, 0.3186, 0.9994), (0.8165, 0.1624, 0.9994), (0.8325, 4.381e-08, 0.9994), (0.8165, -0.1624, 0.9994), (0.7691, -0.3186, 0.9994), (0.6922, -0.4625, 0.9994), (0.5887, -0.5887, 0.9994), (0.4625, -0.6922, 0.9994), (0.3186, -0.7691, 0.9994), (0.1624, -0.8165, 0.9994), (-2.59e-07, -0.8325, 0.9994), (-0.1624, -0.8165, 0.9994), (-0.3186, -0.7691, 0.9994), (-0.4625, -0.6922, 0.9994), (-0.5887, -0.5887, 0.9994), (-0.6922, -0.4625, 0.9994), (-0.7691, -0.3186, 0.9994), (-0.8165, -0.1624, 0.9994), (-0.8325, 7.56e-07, 0.9994), (-0.8165, 0.1624, 0.9994), (-0.7691, 0.3186, 0.9994), (-0.6922, 0.4625, 0.9994), (-0.5887, 0.5887, 0.9994), (-0.4625, 0.6922, 0.9994), (-0.3186, 0.7691, 0.9994)], [], [(31, 95, 33, 0), (2, 37, 39, 3), (3, 39, 41, 4), (4, 41, 43, 5), (5, 43, 45, 6), (6, 45, 47, 7), (7, 47, 49, 8), (8, 49, 51, 9), (9, 51, 53, 10), (10, 53, 55, 11), (11, 55, 57, 12), (12, 57, 59, 13), (13, 59, 61, 14), (14, 61, 63, 15), (15, 63, 65, 16), (16, 65, 67, 17), (17, 67, 69, 18), (18, 69, 71, 19), (19, 71, 73, 20), (20, 73, 75, 21), (21, 75, 77, 22), (22, 77, 79, 23), (23, 79, 81, 24), (24, 81, 83, 25), (25, 83, 85, 26), (26, 85, 87, 27), (27, 87, 89, 28), (28, 89, 91, 29), (29, 91, 93, 30), (30, 93, 95, 31), (0, 33, 35, 1), (1, 35, 37, 2), (0, 1, 2, 3, 4, 5, 6, 7, 8, 9, 10, 11, 12, 13, 14, 15, 16, 17, 18, 19, 20, 21, 22, 23, 24, 25, 26, 27, 28, 29, 30, 31), (160, 161, 97, 158), (162, 163, 100, 98), (163, 164, 102, 100), (164, 165, 104, 102), (165, 166, 106, 104), (166, 167, 108, 106), (167, 168, 110, 108), (168, 169, 112, 110), (169, 170, 114, 112), (170, 171, 116, 114), (171, 172, 118, 116), (172, 173, 120, 118), (173, 174, 122, 120), (174, 175, 124, 122), (175, 176, 126, 124), (176, 177, 128, 126), (177, 178, 130, 128), (178, 179, 132, 130), (179, 180, 134, 132), (180, 181, 136, 134), (181, 182, 138, 136), (182, 183, 140, 138), (183, 184, 142, 140), (184, 185, 144, 142), (185, 186, 146, 144), (186, 187, 148, 146), (187, 188, 150, 148), (188, 189, 152, 150), (189, 190, 154, 152), (190, 191, 156, 154), (191, 160, 158, 156), (35, 33, 96, 99), (34, 32, 94, 92, 90, 88, 86, 84, 82, 80, 78, 76, 74, 72, 70, 68, 66, 64, 62, 60, 58, 56, 54, 52, 50, 48, 46, 44, 42, 40, 38, 36), (37, 35, 99, 101), (39, 37, 101, 103), (41, 39, 103, 105), (43, 41, 105, 107), (45, 43, 107, 109), (47, 45, 109, 111), (49, 47, 111, 113), (51, 49, 113, 115), (53, 51, 115, 117), (55, 53, 117, 119), (57, 55, 119, 121), (59, 57, 121, 123), (61, 59, 123, 125), (63, 61, 125, 127), (65, 63, 127, 129), (67, 65, 129, 131), (69, 67, 131, 133), (71, 69, 133, 135), (73, 71, 135, 137), (75, 73, 137, 139), (77, 75, 139, 141), (79, 77, 141, 143), (81, 79, 143, 145), (83, 81, 145, 147), (85, 83, 147, 149), (87, 85, 149, 151), (89, 87, 151, 153), (91, 89, 153, 155), (93, 91, 155, 157), (95, 93, 157, 159), (161, 162, 98, 97), (97, 98, 99, 96), (98, 100, 101, 99), (100, 102, 103, 101), (102, 104, 105, 103), (104, 106, 107, 105), (106, 108, 109, 107), (108, 110, 111, 109), (110, 112, 113, 111), (112, 114, 115, 113), (114, 116, 117, 115), (116, 118, 119, 117), (118, 120, 121, 119), (120, 122, 123, 121), (122, 124, 125, 123), (124, 126, 127, 125), (126, 128, 129, 127), (128, 130, 131, 129), (130, 132, 133, 131), (132, 134, 135, 133), (134, 136, 137, 135), (136, 138, 139, 137), (138, 140, 141, 139), (140, 142, 143, 141), (142, 144, 145, 143), (144, 146, 147, 145), (146, 148, 149, 147), (148, 150, 151, 149), (150, 152, 153, 151), (152, 154, 155, 153), (154, 156, 157, 155), (156, 158, 159, 157), (158, 97, 96, 159), (33, 95, 159, 96), (32, 34, 162, 161), (92, 94, 160, 191), (90, 92, 191, 190), (88, 90, 190, 189), (86, 88, 189, 188), (84, 86, 188, 187), (82, 84, 187, 186), (80, 82, 186, 185), (78, 80, 185, 184), (76, 78, 184, 183), (74, 76, 183, 182), (72, 74, 182, 181), (70, 72, 181, 180), (68, 70, 180, 179), (66, 68, 179, 178), (64, 66, 178, 177), (62, 64, 177, 176), (60, 62, 176, 175), (58, 60, 175, 174), (56, 58, 174, 173), (54, 56, 173, 172), (52, 54, 172, 171), (50, 52, 171, 170), (48, 50, 170, 169), (46, 48, 169, 168), (44, 46, 168, 167), (42, 44, 167, 166), (40, 42, 166, 165), (38, 40, 165, 164), (36, 38, 164, 163), (34, 36, 163, 162), (94, 32, 161, 160)])
_uv = me_cylinder_001.uv_layers.new(name='UVMap')
_uv.uv.foreach_set('vector', [0.6615, 0.006265, 0.6615, 0.3094, 0.6251, 0.3094, 0.6251, 0.006265, 0.5516, 0.006265, 0.5516, 0.3094, 0.5174, 0.3094, 0.5174, 0.006265, 0.5174, 0.006265, 0.5174, 0.3094, 0.4865, 0.3094, 0.4865, 0.006265, 0.4865, 0.006265, 0.4865, 0.3094, 0.4603, 0.3094, 0.4603, 0.006265, 0.993, 0.3094, 0.993, 0.6125, 0.9621, 0.6125, 0.9621, 0.3094, 0.9621, 0.3094, 0.9621, 0.6125, 0.9279, 0.6125, 0.9279, 0.3094, 0.9279, 0.3094, 0.9279, 0.6125, 0.8915, 0.6125, 0.8915, 0.3094, 0.8915, 0.3094, 0.8915, 0.6125, 0.8544, 0.6125, 0.8544, 0.3094, 0.8544, 0.3094, 0.8544, 0.6125, 0.818, 0.6125, 0.818, 0.3094, 0.818, 0.3094, 0.818, 0.6125, 0.7837, 0.6125, 0.7837, 0.3094, 0.7837, 0.3094, 0.7837, 0.6125, 0.7529, 0.6125, 0.7529, 0.3094, 0.7529, 0.3094, 0.7529, 0.6125, 0.7266, 0.6125, 0.7266, 0.3094, 0.4603, 0.9156, 0.4603, 0.6125, 0.4911, 0.6125, 0.4911, 0.9156, 0.4911, 0.9156, 0.4911, 0.6125, 0.5254, 0.6125, 0.5254, 0.9156, 0.5254, 0.9156, 0.5254, 0.6125, 0.5618, 0.6125, 0.5618, 0.9156, 0.5618, 0.9156, 0.5618, 0.6125, 0.5989, 0.6125, 0.5989, 0.9156, 0.5989, 0.9156, 0.5989, 0.6125, 0.6353, 0.6125, 0.6353, 0.9156, 0.6353, 0.9156, 0.6353, 0.6125, 0.6696, 0.6125, 0.6696, 0.9156, 0.6696, 0.9156, 0.6696, 0.6125, 0.7004, 0.6125, 0.7004, 0.9156, 0.7266, 0.3094, 0.7266, 0.6125, 0.7004, 0.6125, 0.7004, 0.3094, 0.7004, 0.3094, 0.7004, 0.6125, 0.6696, 0.6125, 0.6696, 0.3094, 0.6696, 0.3094, 0.6696, 0.6125, 0.6353, 0.6125, 0.6353, 0.3094, 0.6353, 0.3094, 0.6353, 0.6125, 0.5989, 0.6125, 0.5989, 0.3094, 0.5989, 0.3094, 0.5989, 0.6125, 0.5618, 0.6125, 0.5618, 0.3094, 0.5618, 0.3094, 0.5618, 0.6125, 0.5254, 0.6125, 0.5254, 0.3094, 0.5254, 0.3094, 0.5254, 0.6125, 0.4911, 0.6125, 0.4911, 0.3094, 0.4911, 0.3094, 0.4911, 0.6125, 0.4603, 0.6125, 0.4603, 0.3094, 0.7529, 0.006265, 0.7529, 0.3094, 0.7266, 0.3094, 0.7266, 0.006265, 0.7266, 0.006265, 0.7266, 0.3094, 0.6958, 0.3094, 0.6958, 0.006265, 0.6958, 0.006265, 0.6958, 0.3094, 0.6615, 0.3094, 0.6615, 0.006265, 0.6251, 0.006265, 0.6251, 0.3094, 0.588, 0.3094, 0.588, 0.006265, 0.588, 0.006265, 0.588, 0.3094, 0.5516, 0.3094, 0.5516, 0.006265, 0.01953, 0.2898, 0.01953, 0.2477, 0.02749, 0.2063, 0.0431, 0.1674, 0.06577, 0.1324, 0.09462, 0.1026, 0.1285, 0.07917, 0.1662, 0.06304, 0.2062, 0.05482, 0.247, 0.05482, 0.287, 0.06304, 0.3247, 0.07917, 0.3613, 0.1067, 0.3962, 0.1296, 0.4162, 0.155, 0.4277, 0.2016, 0.4337, 0.2477, 0.4337, 0.2898, 0.4258, 0.3311, 0.4117, 0.3716, 0.3936, 0.4095, 0.3619, 0.4371, 0.3247, 0.4583, 0.287, 0.4744, 0.247, 0.4827, 0.2062, 0.4827, 0.1662, 0.4744, 0.1285, 0.4583, 0.09461, 0.4349, 0.06577, 0.4051, 0.0431, 0.3701, 0.02749, 0.3311, 0.145, 0.8544, 0.1763, 0.8678, 0.1702, 0.8888, 0.135, 0.8737, 0.2097, 0.8747, 0.2436, 0.8747, 0.2457, 0.8964, 0.2076, 0.8964, 0.2436, 0.8747, 0.2769, 0.8678, 0.2831, 0.8888, 0.2457, 0.8964, 0.2769, 0.8678, 0.3083, 0.8544, 0.3183, 0.8737, 0.2831, 0.8888, 0.3083, 0.8544, 0.3365, 0.8349, 0.3509, 0.8514, 0.3183, 0.8737, 0.3365, 0.8349, 0.3606, 0.8101, 0.3806, 0.8215, 0.3509, 0.8514, 0.3606, 0.8101, 0.3794, 0.781, 0.3993, 0.79, 0.3806, 0.8215, 0.3794, 0.781, 0.3924, 0.7485, 0.4127, 0.7549, 0.3993, 0.79, 0.3924, 0.7485, 0.3991, 0.7141, 0.4201, 0.7163, 0.4127, 0.7549, 0.3991, 0.7141, 0.3991, 0.6791, 0.4201, 0.6769, 0.4201, 0.7163, 0.3991, 0.6791, 0.3924, 0.6446, 0.4127, 0.6383, 0.4201, 0.6769, 0.3924, 0.6446, 0.3794, 0.6122, 0.3981, 0.6019, 0.4127, 0.6383, 0.3794, 0.6122, 0.3606, 0.5831, 0.3776, 0.5694, 0.3981, 0.6019, 0.3606, 0.5831, 0.3365, 0.5583, 0.3501, 0.5414, 0.3776, 0.5694, 0.3365, 0.5583, 0.3083, 0.5388, 0.3183, 0.5195, 0.3501, 0.5414, 0.3083, 0.5388, 0.2769, 0.5253, 0.2831, 0.5044, 0.3183, 0.5195, 0.2769, 0.5253, 0.2436, 0.5185, 0.2457, 0.4967, 0.2831, 0.5044, 0.2436, 0.5185, 0.2097, 0.5185, 0.2076, 0.4967, 0.2457, 0.4967, 0.2097, 0.5185, 0.1763, 0.5253, 0.1702, 0.5044, 0.2076, 0.4967, 0.1763, 0.5253, 0.145, 0.5388, 0.135, 0.5195, 0.1702, 0.5044, 0.145, 0.5388, 0.1167, 0.5583, 0.1033, 0.5414, 0.135, 0.5195, 0.1167, 0.5583, 0.09271, 0.5831, 0.07635, 0.5692, 0.1033, 0.5414, 0.09271, 0.5831, 0.07384, 0.6122, 0.05518, 0.6019, 0.07635, 0.5692, 0.07384, 0.6122, 0.06084, 0.6446, 0.04059, 0.6383, 0.05518, 0.6019, 0.06084, 0.6446, 0.05422, 0.6791, 0.03316, 0.6769, 0.04059, 0.6383, 0.05422, 0.6791, 0.05422, 0.7141, 0.03316, 0.7163, 0.03316, 0.6769, 0.05422, 0.7141, 0.06085, 0.7485, 0.04059, 0.7549, 0.03316, 0.7163, 0.06085, 0.7485, 0.07384, 0.781, 0.05518, 0.7913, 0.04059, 0.7549, 0.07384, 0.781, 0.09271, 0.8101, 0.07635, 0.824, 0.05518, 0.7913, 0.09271, 0.8101, 0.1167, 0.8349, 0.1033, 0.8518, 0.07635, 0.824, 0.1167, 0.8349, 0.145, 0.8544, 0.135, 0.8737, 0.1033, 0.8518, 0.2062, 0.9105, 0.1662, 0.9023, 0.1677, 0.8972, 0.2067, 0.9052, 0.2117, 0.8529, 0.1825, 0.8469, 0.1549, 0.8351, 0.1302, 0.818, 0.1091, 0.7963, 0.09251, 0.7706, 0.0811, 0.7422, 0.07528, 0.712, 0.07528, 0.6812, 0.0811, 0.651, 0.09251, 0.6225, 0.1091, 0.5969, 0.1302, 0.5752, 0.1549, 0.558, 0.1825, 0.5463, 0.2117, 0.5403, 0.2415, 0.5403, 0.2708, 0.5463, 0.2983, 0.558, 0.3231, 0.5752, 0.3442, 0.5969, 0.3608, 0.6225, 0.3722, 0.651, 0.378, 0.6812, 0.378, 0.712, 0.3722, 0.7422, 0.3608, 0.7706, 0.3442, 0.7963, 0.3231, 0.818, 0.2983, 0.8351, 0.2708, 0.8469, 0.2415, 0.8529, 0.247, 0.9105, 0.2062, 0.9105, 0.2067, 0.9052, 0.2465, 0.9052, 0.287, 0.9023, 0.247, 0.9105, 0.2465, 0.9052, 0.2855, 0.8972, 0.3247, 0.8862, 0.287, 0.9023, 0.2855, 0.8972, 0.3223, 0.8814, 0.3625, 0.8609, 0.3247, 0.8862, 0.3223, 0.8814, 0.3579, 0.8574, 0.3978, 0.8222, 0.3625, 0.8609, 0.3579, 0.8574, 0.3909, 0.8226, 0.4149, 0.7916, 0.3978, 0.8222, 0.3909, 0.8226, 0.4088, 0.7913, 0.4258, 0.759, 0.4149, 0.7916, 0.4088, 0.7913, 0.4208, 0.7574, 0.4337, 0.7177, 0.4258, 0.759, 0.4208, 0.7574, 0.4286, 0.7171, 0.4337, 0.6755, 0.4337, 0.7177, 0.4286, 0.7171, 0.4286, 0.6761, 0.4258, 0.6342, 0.4337, 0.6755, 0.4286, 0.6761, 0.4208, 0.6358, 0.4107, 0.5944, 0.4258, 0.6342, 0.4208, 0.6358, 0.4057, 0.5976, 0.392, 0.5586, 0.4107, 0.5944, 0.4057, 0.5976, 0.3861, 0.5633, 0.3607, 0.5313, 0.392, 0.5586, 0.3861, 0.5633, 0.3564, 0.535, 0.3247, 0.507, 0.3607, 0.5313, 0.3564, 0.535, 0.3223, 0.5118, 0.287, 0.4909, 0.3247, 0.507, 0.3223, 0.5118, 0.2855, 0.496, 0.247, 0.4827, 0.287, 0.4909, 0.2855, 0.496, 0.2465, 0.488, 0.2062, 0.4827, 0.247, 0.4827, 0.2465, 0.488, 0.2067, 0.488, 0.1662, 0.4909, 0.2062, 0.4827, 0.2067, 0.488, 0.1677, 0.496, 0.1285, 0.507, 0.1662, 0.4909, 0.1677, 0.496, 0.131, 0.5118, 0.09462, 0.5304, 0.1285, 0.507, 0.131, 0.5118, 0.09791, 0.5346, 0.06577, 0.5602, 0.09462, 0.5304, 0.09791, 0.5346, 0.06979, 0.5636, 0.0431, 0.5953, 0.06577, 0.5602, 0.06979, 0.5636, 0.04769, 0.5978, 0.02749, 0.6342, 0.0431, 0.5953, 0.04769, 0.5978, 0.03247, 0.6358, 0.01953, 0.6755, 0.02749, 0.6342, 0.03247, 0.6358, 0.02471, 0.6761, 0.01953, 0.7177, 0.01953, 0.6755, 0.02471, 0.6761, 0.02471, 0.7171, 0.02749, 0.759, 0.01953, 0.7177, 0.02471, 0.7171, 0.03247, 0.7574, 0.0431, 0.7979, 0.02749, 0.759, 0.03247, 0.7574, 0.04769, 0.7954, 0.06577, 0.833, 0.0431, 0.7979, 0.04769, 0.7954, 0.06979, 0.8296, 0.09462, 0.8628, 0.06577, 0.833, 0.06979, 0.8296, 0.09791, 0.8586, 0.1285, 0.8862, 0.09462, 0.8628, 0.09791, 0.8586, 0.131, 0.8814, 0.1763, 0.8678, 0.2097, 0.8747, 0.2076, 0.8964, 0.1702, 0.8888, 0.1702, 0.8888, 0.2076, 0.8964, 0.2067, 0.9052, 0.1677, 0.8972, 0.2076, 0.8964, 0.2457, 0.8964, 0.2465, 0.9052, 0.2067, 0.9052, 0.2457, 0.8964, 0.2831, 0.8888, 0.2855, 0.8972, 0.2465, 0.9052, 0.2831, 0.8888, 0.3183, 0.8737, 0.3223, 0.8814, 0.2855, 0.8972, 0.3183, 0.8737, 0.3509, 0.8514, 0.3579, 0.8574, 0.3223, 0.8814, 0.3509, 0.8514, 0.3806, 0.8215, 0.3909, 0.8226, 0.3579, 0.8574, 0.3806, 0.8215, 0.3993, 0.79, 0.4088, 0.7913, 0.3909, 0.8226, 0.3993, 0.79, 0.4127, 0.7549, 0.4208, 0.7574, 0.4088, 0.7913, 0.4127, 0.7549, 0.4201, 0.7163, 0.4286, 0.7171, 0.4208, 0.7574, 0.4201, 0.7163, 0.4201, 0.6769, 0.4286, 0.6761, 0.4286, 0.7171, 0.4201, 0.6769, 0.4127, 0.6383, 0.4208, 0.6358, 0.4286, 0.6761, 0.4127, 0.6383, 0.3981, 0.6019, 0.4057, 0.5976, 0.4208, 0.6358, 0.3981, 0.6019, 0.3776, 0.5694, 0.3861, 0.5633, 0.4057, 0.5976, 0.3776, 0.5694, 0.3501, 0.5414, 0.3564, 0.535, 0.3861, 0.5633, 0.3501, 0.5414, 0.3183, 0.5195, 0.3223, 0.5118, 0.3564, 0.535, 0.3183, 0.5195, 0.2831, 0.5044, 0.2855, 0.496, 0.3223, 0.5118, 0.2831, 0.5044, 0.2457, 0.4967, 0.2465, 0.488, 0.2855, 0.496, 0.2457, 0.4967, 0.2076, 0.4967, 0.2067, 0.488, 0.2465, 0.488, 0.2076, 0.4967, 0.1702, 0.5044, 0.1677, 0.496, 0.2067, 0.488, 0.1702, 0.5044, 0.135, 0.5195, 0.131, 0.5118, 0.1677, 0.496, 0.135, 0.5195, 0.1033, 0.5414, 0.09791, 0.5346, 0.131, 0.5118, 0.1033, 0.5414, 0.07635, 0.5692, 0.06979, 0.5636, 0.09791, 0.5346, 0.07635, 0.5692, 0.05518, 0.6019, 0.04769, 0.5978, 0.06979, 0.5636, 0.05518, 0.6019, 0.04059, 0.6383, 0.03247, 0.6358, 0.04769, 0.5978, 0.04059, 0.6383, 0.03316, 0.6769, 0.02471, 0.6761, 0.03247, 0.6358, 0.03316, 0.6769, 0.03316, 0.7163, 0.02471, 0.7171, 0.02471, 0.6761, 0.03316, 0.7163, 0.04059, 0.7549, 0.03247, 0.7574, 0.02471, 0.7171, 0.04059, 0.7549, 0.05518, 0.7913, 0.04769, 0.7954, 0.03247, 0.7574, 0.05518, 0.7913, 0.07635, 0.824, 0.06979, 0.8296, 0.04769, 0.7954, 0.07635, 0.824, 0.1033, 0.8518, 0.09791, 0.8586, 0.06979, 0.8296, 0.1033, 0.8518, 0.135, 0.8737, 0.131, 0.8814, 0.09791, 0.8586, 0.135, 0.8737, 0.1702, 0.8888, 0.1677, 0.8972, 0.131, 0.8814, 0.1662, 0.9023, 0.1285, 0.8862, 0.131, 0.8814, 0.1677, 0.8972, 0.1825, 0.8469, 0.2117, 0.8529, 0.2097, 0.8747, 0.1763, 0.8678, 0.1302, 0.818, 0.1549, 0.8351, 0.145, 0.8544, 0.1167, 0.8349, 0.1091, 0.7963, 0.1302, 0.818, 0.1167, 0.8349, 0.09271, 0.8101, 0.09251, 0.7706, 0.1091, 0.7963, 0.09271, 0.8101, 0.07384, 0.781, 0.0811, 0.7422, 0.09251, 0.7706, 0.07384, 0.781, 0.06085, 0.7485, 0.07528, 0.712, 0.0811, 0.7422, 0.06085, 0.7485, 0.05422, 0.7141, 0.07528, 0.6812, 0.07528, 0.712, 0.05422, 0.7141, 0.05422, 0.6791, 0.0811, 0.651, 0.07528, 0.6812, 0.05422, 0.6791, 0.06084, 0.6446, 0.09251, 0.6225, 0.0811, 0.651, 0.06084, 0.6446, 0.07384, 0.6122, 0.1091, 0.5969, 0.09251, 0.6225, 0.07384, 0.6122, 0.09271, 0.5831, 0.1302, 0.5752, 0.1091, 0.5969, 0.09271, 0.5831, 0.1167, 0.5583, 0.1549, 0.558, 0.1302, 0.5752, 0.1167, 0.5583, 0.145, 0.5388, 0.1825, 0.5463, 0.1549, 0.558, 0.145, 0.5388, 0.1763, 0.5253, 0.2117, 0.5403, 0.1825, 0.5463, 0.1763, 0.5253, 0.2097, 0.5185, 0.2415, 0.5403, 0.2117, 0.5403, 0.2097, 0.5185, 0.2436, 0.5185, 0.2708, 0.5463, 0.2415, 0.5403, 0.2436, 0.5185, 0.2769, 0.5253, 0.2983, 0.558, 0.2708, 0.5463, 0.2769, 0.5253, 0.3083, 0.5388, 0.3231, 0.5752, 0.2983, 0.558, 0.3083, 0.5388, 0.3365, 0.5583, 0.3442, 0.5969, 0.3231, 0.5752, 0.3365, 0.5583, 0.3606, 0.5831, 0.3608, 0.6225, 0.3442, 0.5969, 0.3606, 0.5831, 0.3794, 0.6122, 0.3722, 0.651, 0.3608, 0.6225, 0.3794, 0.6122, 0.3924, 0.6446, 0.378, 0.6812, 0.3722, 0.651, 0.3924, 0.6446, 0.3991, 0.6791, 0.378, 0.712, 0.378, 0.6812, 0.3991, 0.6791, 0.3991, 0.7141, 0.3722, 0.7422, 0.378, 0.712, 0.3991, 0.7141, 0.3924, 0.7485, 0.3608, 0.7706, 0.3722, 0.7422, 0.3924, 0.7485, 0.3794, 0.781, 0.3442, 0.7963, 0.3608, 0.7706, 0.3794, 0.781, 0.3606, 0.8101, 0.3231, 0.818, 0.3442, 0.7963, 0.3606, 0.8101, 0.3365, 0.8349, 0.2983, 0.8351, 0.3231, 0.818, 0.3365, 0.8349, 0.3083, 0.8544, 0.2708, 0.8469, 0.2983, 0.8351, 0.3083, 0.8544, 0.2769, 0.8678, 0.2415, 0.8529, 0.2708, 0.8469, 0.2769, 0.8678, 0.2436, 0.8747, 0.2117, 0.8529, 0.2415, 0.8529, 0.2436, 0.8747, 0.2097, 0.8747, 0.1549, 0.8351, 0.1825, 0.8469, 0.1763, 0.8678, 0.145, 0.8544])
me_cylinder_001.materials.append(mat_timer_texture)
me_cylinder_001.use_remesh_fix_poles = True
me_cylinder_001.use_remesh_preserve_attributes = False
me_cylinder_001.use_mirror_vertex_groups = False
me_cylinder_001.update()
me_cube_010 = bpy.data.meshes.new('Cube.010')
me_cube_010.from_pydata([(-0.9019, -0.9019, 0.8912), (-0.9019, 0.9019, 0.8912), (0.9019, 0.9019, 0.8912), (0.9019, -0.9019, 0.8912), (-0.9429, -0.95, 1.0), (-0.9019, -0.9019, 0.9626), (-0.9019, 0.9019, 0.9626), (-0.9427, 0.9506, 1.0), (0.9019, -0.9019, 0.9626), (0.9427, -0.95, 1.0), (0.9019, 0.9019, 0.9626), (0.9425, 0.9507, 1.0), (-0.9932, -1.015, 1.0), (-0.9937, 1.04, 1.0), (0.9927, 1.04, 1.0), (0.9921, -1.015, 1.0), (-0.992, -1.061, -1.0), (-1.029, -1.024, -1.0), (-1.029, 1.065, -1.0), (-0.992, 1.101, -1.0), (1.027, -1.024, -1.0), (0.9904, -1.061, -1.0), (0.9904, 1.101, -1.0), (1.027, 1.065, -1.0), (-1.029, -1.024, 0.9531), (-0.992, -1.061, 0.9531), (-1.011, -1.039, 0.9761), (-0.992, 1.101, 0.9531), (-1.029, 1.065, 0.9531), (-1.014, 1.075, 0.9733), (1.027, 1.065, 0.9531), (0.9904, 1.101, 0.9531), (1.012, 1.075, 0.9734), (0.9904, -1.061, 0.9531), (1.027, -1.024, 0.9531), (1.01, -1.038, 0.9762)], [], [(9, 4, 12, 15), (7, 11, 14, 13), (11, 9, 15, 14), (19, 27, 31, 22), (21, 33, 25, 16), (8, 10, 2, 3), (5, 8, 3, 0), (10, 6, 1, 2), (15, 12, 26, 25, 33, 35), (2, 1, 0, 3), (23, 30, 34, 20), (4, 7, 13, 12), (5, 6, 7, 4), (6, 10, 11, 7), (10, 8, 9, 11), (8, 5, 4, 9), (6, 5, 0, 1), (13, 14, 32, 31, 27, 29), (14, 15, 35, 34, 30, 32), (12, 13, 29, 28, 24, 26), (17, 24, 28, 18), (24, 25, 26), (27, 28, 29), (30, 31, 32), (33, 34, 35), (20, 34, 33, 21), (24, 17, 16, 25), (27, 19, 18, 28), (30, 23, 22, 31), (18, 19, 22, 23, 20, 21, 16, 17)])
me_cube_010.polygons.foreach_set('material_index', [0, 0, 0, 0, 0, 0, 0, 0, 0, 1, 0, 0, 0, 0, 0, 0, 0, 0, 0, 0, 0, 0, 0, 0, 0, 0, 0, 0, 0, 0])
_uv = me_cube_010.uv_layers.new(name='UVMap')
_uv.uv.foreach_set('vector', [0.6326, 0.7424, 0.8674, 0.7424, 0.8719, 0.7469, 0.6281, 0.7469, 0.8674, 0.5076, 0.6326, 0.5076, 0.6281, 0.5031, 0.8719, 0.5031, 0.6326, 0.5076, 0.6326, 0.7424, 0.6281, 0.7469, 0.6281, 0.5031, 0.375, 0.2545, 0.6191, 0.2545, 0.6191, 0.4955, 0.375, 0.4955, 0.375, 0.7545, 0.6191, 0.7545, 0.6191, 0.9955, 0.375, 0.9955, 0.6373, 0.7377, 0.6373, 0.5123, 0.6373, 0.5123, 0.6373, 0.7377, 0.8627, 0.7377, 0.6373, 0.7377, 0.6373, 0.7377, 0.8627, 0.7377, 0.6373, 0.5123, 0.8627, 0.5123, 0.8627, 0.5123, 0.6373, 0.5123, 0.6281, 0.7469, 0.8719, 0.7469, 0.8735, 0.7485, 0.8705, 0.75, 0.6295, 0.75, 0.6265, 0.7485, 0.6373, 0.5123, 0.8627, 0.5123, 0.8627, 0.7377, 0.6373, 0.7377, 0.375, 0.5042, 0.6191, 0.5042, 0.6191, 0.7458, 0.375, 0.7458, 0.8674, 0.7424, 0.8674, 0.5076, 0.8719, 0.5031, 0.8719, 0.7469, 0.8627, 0.7377, 0.8627, 0.5123, 0.8674, 0.5076, 0.8674, 0.7424, 0.8627, 0.5123, 0.6373, 0.5123, 0.6326, 0.5076, 0.8674, 0.5076, 0.6373, 0.5123, 0.6373, 0.7377, 0.6326, 0.7424, 0.6326, 0.5076, 0.6373, 0.7377, 0.8627, 0.7377, 0.8674, 0.7424, 0.6326, 0.7424, 0.8627, 0.5123, 0.8627, 0.7377, 0.8627, 0.7377, 0.8627, 0.5123, 0.8719, 0.5031, 0.6281, 0.5031, 0.6263, 0.5013, 0.6295, 0.5, 0.8705, 0.5, 0.8737, 0.5013, 0.6281, 0.5031, 0.6281, 0.7469, 0.6236, 0.7485, 0.6191, 0.7458, 0.6191, 0.5042, 0.623, 0.5013, 0.8719, 0.7469, 0.8719, 0.5031, 0.8737, 0.5013, 0.875, 0.5042, 0.875, 0.7458, 0.8735, 0.7485, 0.375, 0.004234, 0.6191, 0.004234, 0.6191, 0.2458, 0.375, 0.2458, 0.875, 0.7458, 0.8743, 0.7493, 0.8735, 0.7485, 0.8705, 0.5, 0.874, 0.501, 0.8737, 0.5013, 0.6191, 0.5042, 0.6207, 0.5005, 0.623, 0.5013, 0.6295, 0.75, 0.626, 0.749, 0.6265, 0.7485, 0.375, 0.7458, 0.6191, 0.7458, 0.6191, 0.7545, 0.375, 0.7545, 0.6191, 0.004234, 0.375, 0.004234, 0.375, 0.0, 0.6191, 0.0, 0.6191, 0.2545, 0.375, 0.2545, 0.375, 0.2458, 0.6191, 0.2458, 0.6191, 0.5042, 0.375, 0.5042, 0.375, 0.4955, 0.6191, 0.4955, 0.125, 0.5042, 0.1295, 0.5, 0.3705, 0.5, 0.375, 0.5042, 0.375, 0.7458, 0.3705, 0.75, 0.1295, 0.75, 0.125, 0.7458])
me_cube_010.materials.append(mat_timer_material)
me_cube_010.materials.append(mat_timer_screenmaterial)
me_cube_010.use_remesh_fix_poles = True
me_cube_010.use_remesh_preserve_attributes = False
me_cube_010.use_mirror_vertex_groups = False
me_cube_010.update()
me_cube_002 = bpy.data.meshes.new('Cube.002')
me_cube_002.from_pydata([(-0.7778, -0.6883, 0.8912), (-0.7778, 0.6883, 0.8912), (0.7778, 0.6883, 0.8912), (0.7778, -0.6883, 0.8912), (-0.9291, -0.95, 1.0), (-0.8401, -0.8225, 0.9626), (-0.8401, 0.8225, 0.9626), (-0.9289, 0.9506, 1.0), (0.8401, -0.8225, 0.9626), (0.9289, -0.95, 1.0), (0.8401, 0.8225, 0.9626), (0.9287, 0.9507, 1.0), (-0.9911, -1.015, 1.0), (-0.9927, 1.04, 1.0), (0.9915, 1.04, 1.0), (0.9899, -1.015, 1.0), (-0.992, -1.061, -1.0), (-1.029, -1.024, -1.0), (-1.029, 1.065, -1.0), (-0.992, 1.101, -1.0), (1.027, -1.024, -1.0), (0.9904, -1.061, -1.0), (0.9904, 1.101, -1.0), (1.027, 1.065, -1.0), (-1.016, -1.024, 0.9531), (-0.9678, -1.061, 0.9531), (-1.005, -1.039, 0.9761), (-0.9764, 1.101, 0.9531), (-1.021, 1.065, 0.9531), (-1.01, 1.075, 0.9733), (1.018, 1.065, 0.9531), (0.9742, 1.101, 0.9531), (1.008, 1.075, 0.9734), (0.9655, -1.061, 0.9531), (1.013, -1.024, 0.9531), (1.003, -1.038, 0.9762)], [], [(9, 4, 12, 15), (7, 11, 14, 13), (11, 9, 15, 14), (19, 27, 31, 22), (21, 33, 25, 16), (8, 10, 2, 3), (5, 8, 3, 0), (10, 6, 1, 2), (15, 12, 26, 25, 33, 35), (2, 1, 0, 3), (23, 30, 34, 20), (4, 7, 13, 12), (5, 6, 7, 4), (6, 10, 11, 7), (10, 8, 9, 11), (8, 5, 4, 9), (6, 5, 0, 1), (13, 14, 32, 31, 27, 29), (14, 15, 35, 34, 30, 32), (12, 13, 29, 28, 24, 26), (17, 24, 28, 18), (24, 25, 26), (27, 28, 29), (30, 31, 32), (33, 34, 35), (20, 34, 33, 21), (24, 17, 16, 25), (27, 19, 18, 28), (30, 23, 22, 31), (18, 19, 22, 23, 20, 21, 16, 17)])
me_cube_002.polygons.foreach_set('material_index', [0, 0, 0, 0, 0, 0, 0, 0, 0, 3, 0, 0, 0, 0, 0, 0, 0, 0, 0, 0, 0, 0, 0, 0, 0, 0, 0, 0, 0, 0])
_uv = me_cube_002.uv_layers.new(name='UVMap')
_uv.uv.foreach_set('vector', [0.6326, 0.7424, 0.8674, 0.7424, 0.8719, 0.7469, 0.6281, 0.7469, 0.8674, 0.5076, 0.6326, 0.5076, 0.6281, 0.5031, 0.8719, 0.5031, 0.6326, 0.5076, 0.6326, 0.7424, 0.6281, 0.7469, 0.6281, 0.5031, 0.375, 0.2545, 0.6191, 0.2545, 0.6191, 0.4955, 0.375, 0.4955, 0.375, 0.7545, 0.6191, 0.7545, 0.6191, 0.9955, 0.375, 0.9955, 0.6373, 0.7377, 0.6373, 0.5123, 0.6373, 0.5123, 0.6373, 0.7377, 0.8627, 0.7377, 0.6373, 0.7377, 0.6373, 0.7377, 0.8627, 0.7377, 0.6373, 0.5123, 0.8627, 0.5123, 0.8627, 0.5123, 0.6373, 0.5123, 0.6281, 0.7469, 0.8719, 0.7469, 0.8735, 0.7485, 0.8705, 0.75, 0.6295, 0.75, 0.6265, 0.7485, 0.3278, 0.5123, 0.8627, 0.5123, 0.8627, 0.7377, 0.3278, 0.7377, 0.375, 0.5042, 0.6191, 0.5042, 0.6191, 0.7458, 0.375, 0.7458, 0.8674, 0.7424, 0.8674, 0.5076, 0.8719, 0.5031, 0.8719, 0.7469, 0.8627, 0.7377, 0.8627, 0.5123, 0.8674, 0.5076, 0.8674, 0.7424, 0.8627, 0.5123, 0.6373, 0.5123, 0.6326, 0.5076, 0.8674, 0.5076, 0.6373, 0.5123, 0.6373, 0.7377, 0.6326, 0.7424, 0.6326, 0.5076, 0.6373, 0.7377, 0.8627, 0.7377, 0.8674, 0.7424, 0.6326, 0.7424, 0.8627, 0.5123, 0.8627, 0.7377, 0.8627, 0.7377, 0.8627, 0.5123, 0.8719, 0.5031, 0.6281, 0.5031, 0.6263, 0.5013, 0.6295, 0.5, 0.8705, 0.5, 0.8737, 0.5013, 0.6281, 0.5031, 0.6281, 0.7469, 0.6236, 0.7485, 0.6191, 0.7458, 0.6191, 0.5042, 0.623, 0.5013, 0.8719, 0.7469, 0.8719, 0.5031, 0.8737, 0.5013, 0.875, 0.5042, 0.875, 0.7458, 0.8735, 0.7485, 0.375, 0.004234, 0.6191, 0.004234, 0.6191, 0.2458, 0.375, 0.2458, 0.875, 0.7458, 0.8743, 0.7493, 0.8735, 0.7485, 0.8705, 0.5, 0.874, 0.501, 0.8737, 0.5013, 0.6191, 0.5042, 0.6207, 0.5005, 0.623, 0.5013, 0.6295, 0.75, 0.626, 0.749, 0.6265, 0.7485, 0.375, 0.7458, 0.6191, 0.7458, 0.6191, 0.7545, 0.375, 0.7545, 0.6191, 0.004234, 0.375, 0.004234, 0.375, 0.0, 0.6191, 0.0, 0.6191, 0.2545, 0.375, 0.2545, 0.375, 0.2458, 0.6191, 0.2458, 0.6191, 0.5042, 0.375, 0.5042, 0.375, 0.4955, 0.6191, 0.4955, 0.125, 0.5042, 0.1295, 0.5, 0.3705, 0.5, 0.375, 0.5042, 0.375, 0.7458, 0.3705, 0.75, 0.1295, 0.75, 0.125, 0.7458])
me_cube_002.materials.append(mat_timer_material)
me_cube_002.materials.append(mat_timer_strike0material)
me_cube_002.materials.append(mat_timer_strike1material)
me_cube_002.materials.append(mat_timer_strike2material)
me_cube_002.use_remesh_fix_poles = True
me_cube_002.use_remesh_preserve_attributes = False
me_cube_002.use_mirror_vertex_groups = False
me_cube_002.update()
me_cube = bpy.data.meshes.new('Cube')
me_cube.from_pydata([(-1.0, -1.0, -1.0), (-1.0, -1.0, 1.0), (-1.0, 1.0, -1.0), (-1.0, 1.0, 1.0), (1.0, -1.0, -1.0), (1.0, -1.0, 1.0), (1.0, 1.0, -1.0), (1.0, 1.0, 1.0)], [], [(0, 1, 3, 2), (2, 3, 7, 6), (6, 7, 5, 4), (4, 5, 1, 0), (2, 6, 4, 0), (7, 3, 1, 5)])
_uv = me_cube.uv_layers.new(name='UVMap')
_uv.uv.foreach_set('vector', [0.375, 0.0, 0.625, 0.0, 0.625, 0.25, 0.375, 0.25, 0.375, 0.25, 0.625, 0.25, 0.625, 0.5, 0.375, 0.5, 0.375, 0.5, 0.625, 0.5, 0.625, 0.75, 0.375, 0.75, 0.375, 0.75, 0.625, 0.75, 0.625, 1.0, 0.375, 1.0, 0.125, 0.5, 0.375, 0.5, 0.375, 0.75, 0.125, 0.75, 0.625, 0.5, 0.875, 0.5, 0.875, 0.75, 0.625, 0.75])
me_cube.materials.append(mat_timer_strike1material)
me_cube.use_remesh_fix_poles = True
me_cube.use_remesh_preserve_attributes = False
me_cube.use_mirror_vertex_groups = False
me_cube.update()
me_cube_003 = bpy.data.meshes.new('Cube.003')
me_cube_003.from_pydata([(-1.0, -1.0, -1.0), (-1.0, -1.0, 1.0), (-1.0, 1.0, -1.0), (-1.0, 1.0, 1.0), (1.0, -1.0, -1.0), (1.0, -1.0, 1.0), (1.0, 1.0, -1.0), (1.0, 1.0, 1.0)], [], [(0, 1, 3, 2), (2, 3, 7, 6), (6, 7, 5, 4), (4, 5, 1, 0), (2, 6, 4, 0), (7, 3, 1, 5)])
_uv = me_cube_003.uv_layers.new(name='UVMap')
_uv.uv.foreach_set('vector', [0.375, 0.0, 0.625, 0.0, 0.625, 0.25, 0.375, 0.25, 0.375, 0.25, 0.625, 0.25, 0.625, 0.5, 0.375, 0.5, 0.375, 0.5, 0.625, 0.5, 0.625, 0.75, 0.375, 0.75, 0.375, 0.75, 0.625, 0.75, 0.625, 1.0, 0.375, 1.0, 0.125, 0.5, 0.375, 0.5, 0.375, 0.75, 0.125, 0.75, 0.625, 0.5, 0.875, 0.5, 0.875, 0.75, 0.625, 0.75])
me_cube_003.materials.append(mat_timer_strike2material_001)
me_cube_003.use_remesh_fix_poles = True
me_cube_003.use_remesh_preserve_attributes = False
me_cube_003.use_mirror_vertex_groups = False
me_cube_003.update()

# ---- objects
ob_cylinder = bpy.data.objects.new('Cylinder', me_cylinder)
ob_sphere = bpy.data.objects.new('Sphere', me_sphere)
ob_cube_001 = bpy.data.objects.new('Cube.001', me_cube_001)
ob_cylinder_001 = bpy.data.objects.new('Cylinder.001', me_cylinder_001)
ob_cube = bpy.data.objects.new('Cube', me_cube_010)
ob_cube_002 = bpy.data.objects.new('Cube.002', me_cube_002)
ob_cube_003 = bpy.data.objects.new('Cube.003', me_cube)
ob_cube_004 = bpy.data.objects.new('Cube.004', me_cube_003)

# ---- transforms, parenting, visibility, modifiers, constraints
ob_cylinder.location = (0.8, 0.8, 0.8031)
ob_cylinder.scale = (0.2611, 0.2611, 0.2611)
ob_cylinder.lineart.crease_threshold = 0.0
ob_sphere.location = (0.8, 0.7999, 1.167)
ob_sphere.scale = (0.0729, 0.0729, 0.0729)
ob_sphere.lineart.crease_threshold = 0.0
ob_cube_001.location = (0.0, 0.0, -0.3322)
ob_cube_001.scale = (1.146, 1.146, 1.146)
ob_cube_001.lineart.crease_threshold = 0.0
ob_cylinder_001.location = (0.7999, 0.8008, -0.0716)
ob_cylinder_001.scale = (0.2538, 0.2538, 1.101)
ob_cylinder_001.lineart.crease_threshold = 0.0
ob_cube.location = (0.0, -0.2975, 0.3095)
ob_cube.scale = (1.026, 0.7003, 0.712)
ob_cube.lineart.crease_threshold = 0.0
ob_cube_002.location = (-0.05511, 0.7987, 0.4948)
ob_cube_002.scale = (0.4955, 0.25, 0.712)
ob_cube_002.lineart.crease_threshold = 0.0
ob_cube_003.location = (0.0, 0.0, 0.0)
ob_cube_003.scale = (0.1953, 0.1953, 0.1953)
ob_cube_003.lineart.crease_threshold = 0.0
ob_cube_004.location = (0.2573, -0.3522, -0.0751)
ob_cube_004.scale = (0.1953, 0.1953, 0.1953)
ob_cube_004.lineart.crease_threshold = 0.0

# ---- collection membership
col_collection.objects.link(ob_cylinder)
col_collection.objects.link(ob_sphere)
col_collection.objects.link(ob_cube_001)
col_collection.objects.link(ob_cylinder_001)
col_collection.objects.link(ob_cube)
col_collection.objects.link(ob_cube_002)
col_collection.objects.link(ob_cube_003)
col_collection.objects.link(ob_cube_004)

# ---- scene / render settings (as saved in the file)
scene.frame_start = 1; scene.frame_end = 250; scene.frame_set(2)
scene.render.engine = 'BLENDER_EEVEE_NEXT'
scene.cycles.use_denoising = False
scene.cycles.samples = 128
scene.cycles.sampling_pattern = 'TABULATED_SOBOL'
scene.cycles.use_adaptive_sampling = False
scene.cycles.use_light_tree = False
scene.view_settings.view_transform = 'Filmic'
bpy.context.view_layer.update()

# ---- added for rendering (the .blend has no active camera and no usable light): camera, sun
cam_auto = bpy.data.cameras.new('AutoCamera')
cam_auto.lens = 50.0
cam_auto.sensor_width = 36.0
cam_auto.clip_end = 1000.0
ob_auto_camera = bpy.data.objects.new('AutoCamera', cam_auto)
scene.collection.objects.link(ob_auto_camera)
ob_auto_camera.location = (4.63777, -5.56533, 3.59131)
ob_auto_camera.rotation_euler = (1.09748, -7.21219e-08, 0.694738)
scene.camera = ob_auto_camera
light_auto_sun = bpy.data.lights.new('AutoSun', 'SUN')
light_auto_sun.energy = 3.0
light_auto_sun.angle = 0.0523599
ob_auto_sun = bpy.data.objects.new('AutoSun', light_auto_sun)
scene.collection.objects.link(ob_auto_sun)
ob_auto_sun.rotation_euler = (0.872665, 0.174533, 0.523599)
bpy.context.view_layer.update()

